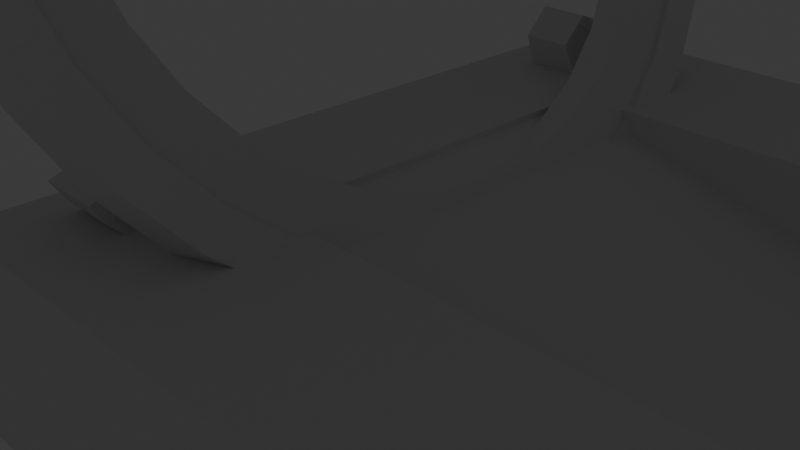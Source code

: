 # Source: StarGate.blend  (saved by Blender 4.2.66; exported with 4.5.12 LTS)
import bpy
from mathutils import Matrix  # noqa: F401  (used for matrix-valued properties, if any)

bpy.ops.wm.read_factory_settings(use_empty=True)
scene = bpy.context.scene
scene.name = 'Scene'

# ---- collections
col_collection = bpy.data.collections.new('Collection'); scene.collection.children.link(col_collection)
col_non_object = bpy.data.collections.new('non_object'); scene.collection.children.link(col_non_object)

# ---- world
world_world = bpy.data.worlds.new('World'); scene.world = world_world
world_world.use_nodes = True; world_world.node_tree.nodes.clear()
_N = world_world.node_tree.nodes; _L = world_world.node_tree.links
n0 = _N.new('ShaderNodeOutputWorld'); n0.name = 'World Output'; n0.location = (300, 300)
n1 = _N.new('ShaderNodeBackground'); n1.name = 'Background'; n1.location = (10, 300)
n1.inputs[0].default_value = (0.05088, 0.05088, 0.05088, 1.0)
_L.new(n1.outputs[0], n0.inputs[0])
n0.is_active_output = True
world_world.color = (0.05088, 0.05088, 0.05088)
world_world.sun_shadow_jitter_overblur = 0.0

# ---- cameras
cam_camera = bpy.data.cameras.new('Camera')
cam_camera.clip_end = 100.0
cam_camera.ortho_scale = 7.314

# ---- lights
light_light = bpy.data.lights.new('Light', 'POINT')
light_light.energy = 1000.0
light_light.shadow_soft_size = 0.1

# ---- meshes
me_circle = bpy.data.meshes.new('Circle')
me_circle.from_pydata([(0.0, 1.0, 0.0), (-0.1951, 0.9808, 0.0), (-0.3827, 0.9239, 0.0), (-0.5556, 0.8315, 0.0), (-0.7071, 0.7071, 0.0), (-0.8315, 0.5556, 0.0), (-0.9239, 0.3827, 0.0), (-0.9808, 0.1951, 0.0), (-1.0, 0.0, 0.0), (-0.9808, -0.1951, 0.0), (-0.9239, -0.3827, 0.0), (-0.8315, -0.5556, 0.0), (-0.7071, -0.7071, 0.0), (-0.5556, -0.8315, 0.0), (-0.3827, -0.9239, 0.0), (-0.1951, -0.9808, 0.0), (0.0, -1.0, 0.0), (0.1951, -0.9808, 0.0), (0.3827, -0.9239, 0.0), (0.5556, -0.8315, 0.0), (0.7071, -0.7071, 0.0), (0.8315, -0.5556, 0.0), (0.9239, -0.3827, 0.0), (0.9808, -0.1951, 0.0), (1.0, 0.0, 0.0), (0.9808, 0.1951, 0.0), (0.9239, 0.3827, 0.0), (0.8315, 0.5556, 0.0), (0.7071, 0.7071, 0.0), (0.5556, 0.8315, 0.0), (0.3827, 0.9239, 0.0), (0.1951, 0.9808, 0.0), (-0.1675, 0.8422, 0.0), (0.0, 0.8587, 0.0), (-0.3286, 0.7934, 0.0), (-0.4771, 0.714, 0.0), (-0.6072, 0.6072, 0.0), (-0.714, 0.4771, 0.0), (-0.7934, 0.3286, 0.0), (-0.8422, 0.1675, 0.0), (-0.8587, 0.0, 0.0), (-0.8422, -0.1675, 0.0), (-0.7934, -0.3286, 0.0), (-0.714, -0.4771, 0.0), (-0.6072, -0.6072, 0.0), (-0.4771, -0.714, 0.0), (-0.3286, -0.7934, 0.0), (-0.1675, -0.8422, 0.0), (0.0, -0.8587, 0.0), (0.1675, -0.8422, 0.0), (0.3286, -0.7934, 0.0), (0.4771, -0.714, 0.0), (0.6072, -0.6072, 0.0), (0.714, -0.4771, 0.0), (0.7934, -0.3286, 0.0), (0.8422, -0.1675, 0.0), (0.8587, 0.0, 0.0), (0.8422, 0.1675, 0.0), (0.7934, 0.3286, 0.0), (0.714, 0.4771, 0.0), (0.6072, 0.6072, 0.0), (0.4771, 0.714, 0.0), (0.3286, 0.7934, 0.0), (0.1675, 0.8422, 0.0), (-0.1675, 0.8422, -0.1093), (0.0, 0.8587, -0.1093), (-0.3286, 0.7934, -0.1093), (-0.4771, 0.714, -0.1093), (-0.6072, 0.6072, -0.1093), (-0.714, 0.4771, -0.1093), (-0.7934, 0.3286, -0.1093), (-0.8422, 0.1675, -0.1093), (-0.8587, 0.0, -0.1093), (-0.8422, -0.1675, -0.1093), (-0.7934, -0.3286, -0.1093), (-0.714, -0.4771, -0.1093), (-0.6072, -0.6072, -0.1093), (-0.4771, -0.714, -0.1093), (-0.3286, -0.7934, -0.1093), (-0.1675, -0.8422, -0.1093), (0.0, -0.8587, -0.1093), (0.1675, -0.8422, -0.1093), (0.3286, -0.7934, -0.1093), (0.4771, -0.714, -0.1093), (0.6072, -0.6072, -0.1093), (0.714, -0.4771, -0.1093), (0.7934, -0.3286, -0.1093), (0.8422, -0.1675, -0.1093), (0.8587, 0.0, -0.1093), (0.8422, 0.1675, -0.1093), (0.7934, 0.3286, -0.1093), (0.714, 0.4771, -0.1093), (0.6072, 0.6072, -0.1093), (0.4771, 0.714, -0.1093), (0.3286, 0.7934, -0.1093), (0.1675, 0.8422, -0.1093), (-0.1951, 0.9808, -0.1093), (0.0, 1.0, -0.1093), (-0.3827, 0.9239, -0.1093), (-0.5556, 0.8315, -0.1093), (-0.7071, 0.7071, -0.1093), (-0.8315, 0.5556, -0.1093), (-0.9239, 0.3827, -0.1093), (-0.9808, 0.1951, -0.1093), (-1.0, 0.0, -0.1093), (-0.9808, -0.1951, -0.1093), (-0.9239, -0.3827, -0.1093), (-0.8315, -0.5556, -0.1093), (-0.7071, -0.7071, -0.1093), (-0.5556, -0.8315, -0.1093), (-0.3827, -0.9239, -0.1093), (-0.1951, -0.9808, -0.1093), (0.0, -1.0, -0.1093), (0.1951, -0.9808, -0.1093), (0.3827, -0.9239, -0.1093), (0.5556, -0.8315, -0.1093), (0.7071, -0.7071, -0.1093), (0.8315, -0.5556, -0.1093), (0.9239, -0.3827, -0.1093), (0.9808, -0.1951, -0.1093), (1.0, 0.0, -0.1093), (0.9808, 0.1951, -0.1093), (0.9239, 0.3827, -0.1093), (0.8315, 0.5556, -0.1093), (0.7071, 0.7071, -0.1093), (0.5556, 0.8315, -0.1093), (0.3827, 0.9239, -0.1093), (0.1951, 0.9808, -0.1093), (-0.2159, 1.085, 0.0), (0.0, 1.107, 0.0), (-0.4235, 1.022, 0.0), (-0.6148, 0.9201, 0.0), (-0.7825, 0.7825, 0.0), (-0.9201, 0.6148, 0.0), (-1.022, 0.4235, 0.0), (-1.085, 0.2159, 0.0), (-1.107, 0.0, 0.0), (-1.085, -0.2159, 0.0), (-1.022, -0.4235, 0.0), (-0.9201, -0.6148, 0.0), (-0.7825, -0.7825, 0.0), (-0.6148, -0.9201, 0.0), (-0.4235, -1.022, 0.0), (-0.2159, -1.085, 0.0), (0.0, -1.107, 0.0), (0.2159, -1.085, 0.0), (0.4235, -1.022, 0.0), (0.6148, -0.9201, 0.0), (0.7825, -0.7825, 0.0), (0.9201, -0.6148, 0.0), (1.022, -0.4235, 0.0), (1.085, -0.2159, 0.0), (1.107, 0.0, 0.0), (1.085, 0.2159, 0.0), (1.022, 0.4235, 0.0), (0.9201, 0.6148, 0.0), (0.7825, 0.7825, 0.0), (0.6148, 0.9201, 0.0), (0.4235, 1.022, 0.0), (0.2159, 1.085, 0.0), (-0.2159, 1.085, -0.1093), (0.0, 1.107, -0.1093), (-0.4235, 1.022, -0.1093), (-0.6148, 0.9201, -0.1093), (-0.7825, 0.7825, -0.1093), (-0.9201, 0.6148, -0.1093), (-1.022, 0.4235, -0.1093), (-1.085, 0.2159, -0.1093), (-1.107, 0.0, -0.1093), (-1.085, -0.2159, -0.1093), (-1.022, -0.4235, -0.1093), (-0.9201, -0.6148, -0.1093), (-0.7825, -0.7825, -0.1093), (-0.6148, -0.9201, -0.1093), (-0.4235, -1.022, -0.1093), (-0.2159, -1.085, -0.1093), (0.0, -1.107, -0.1093), (0.2159, -1.085, -0.1093), (0.4235, -1.022, -0.1093), (0.6148, -0.9201, -0.1093), (0.7825, -0.7825, -0.1093), (0.9201, -0.6148, -0.1093), (1.022, -0.4235, -0.1093), (1.085, -0.2159, -0.1093), (1.107, 0.0, -0.1093), (1.085, 0.2159, -0.1093), (1.022, 0.4235, -0.1093), (0.9201, 0.6148, -0.1093), (0.7825, 0.7825, -0.1093), (0.6148, 0.9201, -0.1093), (0.4235, 1.022, -0.1093), (0.2159, 1.085, -0.1093), (-0.1951, 0.9808, 0.01445), (0.0, 1.0, 0.01445), (-0.3827, 0.9239, 0.01445), (-0.5556, 0.8315, 0.01445), (-0.7071, 0.7071, 0.01445), (-0.8315, 0.5556, 0.01445), (-0.9239, 0.3827, 0.01445), (-0.9808, 0.1951, 0.01445), (-1.0, 0.0, 0.01445), (-0.9808, -0.1951, 0.01445), (-0.9239, -0.3827, 0.01445), (-0.8315, -0.5556, 0.01445), (-0.7071, -0.7071, 0.01445), (-0.5556, -0.8315, 0.01445), (-0.3827, -0.9239, 0.01445), (-0.1951, -0.9808, 0.01445), (0.0, -1.0, 0.01445), (0.1951, -0.9808, 0.01445), (0.3827, -0.9239, 0.01445), (0.5556, -0.8315, 0.01445), (0.7071, -0.7071, 0.01445), (0.8315, -0.5556, 0.01445), (0.9239, -0.3827, 0.01445), (0.9808, -0.1951, 0.01445), (1.0, 0.0, 0.01445), (0.9808, 0.1951, 0.01445), (0.9239, 0.3827, 0.01445), (0.8315, 0.5556, 0.01445), (0.7071, 0.7071, 0.01445), (0.5556, 0.8315, 0.01445), (0.3827, 0.9239, 0.01445), (0.1951, 0.9808, 0.01445), (0.9201, -0.6148, 0.01445), (0.7825, -0.7825, 0.01445), (0.6148, -0.9201, 0.01445), (0.4235, -1.022, 0.01445), (0.2159, -1.085, 0.01445), (0.0, -1.107, 0.01445), (-0.2159, -1.085, 0.01445), (-0.4235, -1.022, 0.01445), (-0.6148, -0.9201, 0.01445), (-0.7825, -0.7825, 0.01445), (-0.9201, -0.6148, 0.01445), (-1.085, -0.2159, 0.01445), (-1.022, -0.4235, 0.01445), (-0.2159, 1.085, 0.01445), (0.0, 1.107, 0.01445), (-0.4235, 1.022, 0.01445), (-0.6148, 0.9201, 0.01445), (-0.7825, 0.7825, 0.01445), (-0.9201, 0.6148, 0.01445), (-1.022, 0.4235, 0.01445), (-1.085, 0.2159, 0.01445), (-1.107, 0.0, 0.01445), (1.022, -0.4235, 0.01445), (1.085, -0.2159, 0.01445), (1.107, 0.0, 0.01445), (1.085, 0.2159, 0.01445), (1.022, 0.4235, 0.01445), (0.9201, 0.6148, 0.01445), (0.7825, 0.7825, 0.01445), (0.6148, 0.9201, 0.01445), (0.4235, 1.022, 0.01445), (0.2159, 1.085, 0.01445)], [], [(64, 96, 97, 65), (32, 33, 0, 1), (34, 32, 1, 2), (35, 34, 2, 3), (36, 35, 3, 4), (37, 36, 4, 5), (38, 37, 5, 6), (39, 38, 6, 7), (40, 39, 7, 8), (41, 40, 8, 9), (42, 41, 9, 10), (43, 42, 10, 11), (44, 43, 11, 12), (45, 44, 12, 13), (46, 45, 13, 14), (47, 46, 14, 15), (48, 47, 15, 16), (49, 48, 16, 17), (50, 49, 17, 18), (51, 50, 18, 19), (52, 51, 19, 20), (53, 52, 20, 21), (54, 53, 21, 22), (55, 54, 22, 23), (56, 55, 23, 24), (57, 56, 24, 25), (58, 57, 25, 26), (59, 58, 26, 27), (60, 59, 27, 28), (61, 60, 28, 29), (62, 61, 29, 30), (63, 62, 30, 31), (33, 63, 31, 0), (66, 98, 96, 64), (67, 99, 98, 66), (68, 100, 99, 67), (69, 101, 100, 68), (70, 102, 101, 69), (71, 103, 102, 70), (72, 104, 103, 71), (73, 105, 104, 72), (74, 106, 105, 73), (75, 107, 106, 74), (76, 108, 107, 75), (77, 109, 108, 76), (78, 110, 109, 77), (79, 111, 110, 78), (80, 112, 111, 79), (81, 113, 112, 80), (82, 114, 113, 81), (83, 115, 114, 82), (84, 116, 115, 83), (85, 117, 116, 84), (86, 118, 117, 85), (87, 119, 118, 86), (88, 120, 119, 87), (89, 121, 120, 88), (90, 122, 121, 89), (91, 123, 122, 90), (92, 124, 123, 91), (93, 125, 124, 92), (94, 126, 125, 93), (95, 127, 126, 94), (65, 97, 127, 95), (101, 165, 164, 100), (54, 86, 85, 53), (127, 191, 190, 126), (55, 87, 86, 54), (21, 213, 214, 22), (56, 88, 87, 55), (100, 164, 163, 99), (57, 89, 88, 56), (126, 190, 189, 125), (58, 90, 89, 57), (135, 244, 243, 134), (59, 91, 90, 58), (32, 64, 65, 33), (99, 163, 162, 98), (60, 92, 91, 59), (34, 66, 64, 32), (125, 189, 188, 124), (61, 93, 92, 60), (35, 67, 66, 34), (20, 212, 213, 21), (62, 94, 93, 61), (36, 68, 67, 35), (98, 162, 160, 96), (63, 95, 94, 62), (37, 69, 68, 36), (124, 188, 187, 123), (33, 65, 95, 63), (38, 70, 69, 37), (134, 243, 242, 133), (96, 160, 161, 97), (39, 71, 70, 38), (123, 187, 186, 122), (129, 238, 255, 159), (40, 72, 71, 39), (122, 186, 185, 121), (19, 211, 212, 20), (41, 73, 72, 40), (121, 185, 184, 120), (133, 242, 241, 132), (42, 74, 73, 41), (120, 184, 183, 119), (159, 255, 254, 158), (43, 75, 74, 42), (119, 183, 182, 118), (18, 210, 211, 19), (44, 76, 75, 43), (118, 182, 181, 117), (45, 77, 76, 44), (132, 241, 240, 131), (46, 78, 77, 45), (117, 181, 180, 116), (47, 79, 78, 46), (158, 254, 253, 157), (48, 80, 79, 47), (116, 180, 179, 115), (49, 81, 80, 48), (17, 209, 210, 18), (50, 82, 81, 49), (115, 179, 178, 114), (51, 83, 82, 50), (131, 240, 239, 130), (52, 84, 83, 51), (114, 178, 177, 113), (53, 85, 84, 52), (143, 175, 176, 144), (144, 176, 177, 145), (145, 177, 178, 146), (146, 178, 179, 147), (147, 179, 180, 148), (148, 180, 181, 149), (149, 181, 182, 150), (150, 182, 183, 151), (151, 183, 184, 152), (152, 184, 185, 153), (153, 185, 186, 154), (154, 186, 187, 155), (129, 161, 160, 128), (155, 187, 188, 156), (128, 160, 162, 130), (156, 188, 189, 157), (130, 162, 163, 131), (157, 189, 190, 158), (131, 163, 164, 132), (158, 190, 191, 159), (132, 164, 165, 133), (159, 191, 161, 129), (133, 165, 166, 134), (134, 166, 167, 135), (135, 167, 168, 136), (136, 168, 169, 137), (137, 169, 170, 138), (138, 170, 171, 139), (139, 171, 172, 140), (140, 172, 173, 141), (141, 173, 174, 142), (142, 174, 175, 143), (157, 253, 252, 156), (97, 161, 191, 127), (102, 166, 165, 101), (16, 208, 209, 17), (103, 167, 166, 102), (130, 239, 237, 128), (104, 168, 167, 103), (156, 252, 251, 155), (105, 169, 168, 104), (15, 207, 208, 16), (128, 237, 238, 129), (106, 170, 169, 105), (155, 251, 250, 154), (14, 206, 207, 15), (107, 171, 170, 106), (154, 250, 249, 153), (13, 205, 206, 14), (108, 172, 171, 107), (153, 249, 248, 152), (12, 204, 205, 13), (109, 173, 172, 108), (152, 248, 247, 151), (11, 203, 204, 12), (110, 174, 173, 109), (151, 247, 246, 150), (10, 202, 203, 11), (111, 175, 174, 110), (150, 246, 224, 149), (112, 176, 175, 111), (9, 201, 202, 10), (113, 177, 176, 112), (149, 224, 225, 148), (213, 224, 246, 214), (212, 225, 224, 213), (211, 226, 225, 212), (210, 227, 226, 211), (209, 228, 227, 210), (208, 229, 228, 209), (207, 230, 229, 208), (206, 231, 230, 207), (205, 232, 231, 206), (204, 233, 232, 205), (203, 234, 233, 204), (202, 236, 234, 203), (201, 235, 236, 202), (214, 246, 247, 215), (215, 247, 248, 216), (216, 248, 249, 217), (217, 249, 250, 218), (218, 250, 251, 219), (193, 238, 237, 192), (219, 251, 252, 220), (192, 237, 239, 194), (220, 252, 253, 221), (194, 239, 240, 195), (221, 253, 254, 222), (195, 240, 241, 196), (222, 254, 255, 223), (196, 241, 242, 197), (223, 255, 238, 193), (197, 242, 243, 198), (198, 243, 244, 199), (199, 244, 245, 200), (200, 245, 235, 201), (136, 245, 244, 135), (22, 214, 215, 23), (137, 235, 245, 136), (23, 215, 216, 24), (138, 236, 235, 137), (24, 216, 217, 25), (139, 234, 236, 138), (25, 217, 218, 26), (140, 233, 234, 139), (26, 218, 219, 27), (0, 193, 192, 1), (141, 232, 233, 140), (27, 219, 220, 28), (1, 192, 194, 2), (142, 231, 232, 141), (28, 220, 221, 29), (2, 194, 195, 3), (143, 230, 231, 142), (29, 221, 222, 30), (3, 195, 196, 4), (144, 229, 230, 143), (30, 222, 223, 31), (4, 196, 197, 5), (145, 228, 229, 144), (31, 223, 193, 0), (5, 197, 198, 6), (146, 227, 228, 145), (6, 198, 199, 7), (147, 226, 227, 146), (7, 199, 200, 8), (148, 225, 226, 147), (8, 200, 201, 9)])
_uv = me_circle.uv_layers.new(name='UVMap')
_uv.uv.foreach_set('vector', [0.0, 0.0, 0.0, 0.0, 0.0, 0.0, 0.0, 0.0, 0.0, 0.0, 0.0, 0.0, 0.0, 0.0, 0.0, 0.0, 0.0, 0.0, 0.0, 0.0, 0.0, 0.0, 0.0, 0.0, 0.0, 0.0, 0.0, 0.0, 0.0, 0.0, 0.0, 0.0, 0.0, 0.0, 0.0, 0.0, 0.0, 0.0, 0.0, 0.0, 0.0, 0.0, 0.0, 0.0, 0.0, 0.0, 0.0, 0.0, 0.0, 0.0, 0.0, 0.0, 0.0, 0.0, 0.0, 0.0, 0.0, 0.0, 0.0, 0.0, 0.0, 0.0, 0.0, 0.0, 0.0, 0.0, 0.0, 0.0, 0.0, 0.0, 0.0, 0.0, 0.0, 0.0, 0.0, 0.0, 0.0, 0.0, 0.0, 0.0, 0.0, 0.0, 0.0, 0.0, 0.0, 0.0, 0.0, 0.0, 0.0, 0.0, 0.0, 0.0, 0.0, 0.0, 0.0, 0.0, 0.0, 0.0, 0.0, 0.0, 0.0, 0.0, 0.0, 0.0, 0.0, 0.0, 0.0, 0.0, 0.0, 0.0, 0.0, 0.0, 0.0, 0.0, 0.0, 0.0, 0.0, 0.0, 0.0, 0.0, 0.0, 0.0, 0.0, 0.0, 0.0, 0.0, 0.0, 0.0, 0.0, 0.0, 0.0, 0.0, 0.0, 0.0, 0.0, 0.0, 0.0, 0.0, 0.0, 0.0, 0.0, 0.0, 0.0, 0.0, 0.0, 0.0, 0.0, 0.0, 0.0, 0.0, 0.0, 0.0, 0.0, 0.0, 0.0, 0.0, 0.0, 0.0, 0.0, 0.0, 0.0, 0.0, 0.0, 0.0, 0.0, 0.0, 0.0, 0.0, 0.0, 0.0, 0.0, 0.0, 0.0, 0.0, 0.0, 0.0, 0.0, 0.0, 0.0, 0.0, 0.0, 0.0, 0.0, 0.0, 0.0, 0.0, 0.0, 0.0, 0.0, 0.0, 0.0, 0.0, 0.0, 0.0, 0.0, 0.0, 0.0, 0.0, 0.0, 0.0, 0.0, 0.0, 0.0, 0.0, 0.0, 0.0, 0.0, 0.0, 0.0, 0.0, 0.0, 0.0, 0.0, 0.0, 0.0, 0.0, 0.0, 0.0, 0.0, 0.0, 0.0, 0.0, 0.0, 0.0, 0.0, 0.0, 0.0, 0.0, 0.0, 0.0, 0.0, 0.0, 0.0, 0.0, 0.0, 0.0, 0.0, 0.0, 0.0, 0.0, 0.0, 0.0, 0.0, 0.0, 0.0, 0.0, 0.0, 0.0, 0.0, 0.0, 0.0, 0.0, 0.0, 0.0, 0.0, 0.0, 0.0, 0.0, 0.0, 0.0, 0.0, 0.0, 0.0, 0.0, 0.0, 0.0, 0.0, 0.0, 0.0, 0.0, 0.0, 0.0, 0.0, 0.0, 0.0, 0.0, 0.0, 0.0, 0.0, 0.0, 0.0, 0.0, 0.0, 0.0, 0.0, 0.0, 0.0, 0.0, 0.0, 0.0, 0.0, 0.0, 0.0, 0.0, 0.0, 0.0, 0.0, 0.0, 0.0, 0.0, 0.0, 0.0, 0.0, 0.0, 0.0, 0.0, 0.0, 0.0, 0.0, 0.0, 0.0, 0.0, 0.0, 0.0, 0.0, 0.0, 0.0, 0.0, 0.0, 0.0, 0.0, 0.0, 0.0, 0.0, 0.0, 0.0, 0.0, 0.0, 0.0, 0.0, 0.0, 0.0, 0.0, 0.0, 0.0, 0.0, 0.0, 0.0, 0.0, 0.0, 0.0, 0.0, 0.0, 0.0, 0.0, 0.0, 0.0, 0.0, 0.0, 0.0, 0.0, 0.0, 0.0, 0.0, 0.0, 0.0, 0.0, 0.0, 0.0, 0.0, 0.0, 0.0, 0.0, 0.0, 0.0, 0.0, 0.0, 0.0, 0.0, 0.0, 0.0, 0.0, 0.0, 0.0, 0.0, 0.0, 0.0, 0.0, 0.0, 0.0, 0.0, 0.0, 0.0, 0.0, 0.0, 0.0, 0.0, 0.0, 0.0, 0.0, 0.0, 0.0, 0.0, 0.0, 0.0, 0.0, 0.0, 0.0, 0.0, 0.0, 0.0, 0.0, 0.0, 0.0, 0.0, 0.0, 0.0, 0.0, 0.0, 0.0, 0.0, 0.0, 0.0, 0.0, 0.0, 0.0, 0.0, 0.0, 0.0, 0.0, 0.0, 0.0, 0.0, 0.0, 0.0, 0.0, 0.0, 0.0, 0.0, 0.0, 0.0, 0.0, 0.0, 0.0, 0.0, 0.0, 0.0, 0.0, 0.0, 0.0, 0.0, 0.0, 0.0, 0.0, 0.0, 0.0, 0.0, 0.0, 0.0, 0.0, 0.0, 0.0, 0.0, 0.0, 0.0, 0.0, 0.0, 0.0, 0.0, 0.0, 0.0, 0.0, 0.0, 0.0, 0.0, 0.0, 0.0, 0.0, 0.0, 0.0, 0.0, 0.0, 0.0, 0.0, 0.0, 0.0, 0.0, 0.0, 0.0, 0.0, 0.0, 0.0, 0.0, 0.0, 0.0, 0.0, 0.0, 0.0, 0.0, 0.0, 0.0, 0.0, 0.0, 0.0, 0.0, 0.0, 0.0, 0.0, 0.0, 0.0, 0.0, 0.0, 0.0, 0.0, 0.0, 0.0, 0.0, 0.0, 0.0, 0.0, 0.0, 0.0, 0.0, 0.0, 0.0, 0.0, 0.0, 0.0, 0.0, 0.0, 0.0, 0.0, 0.0, 0.0, 0.0, 0.0, 0.0, 0.0, 0.0, 0.0, 0.0, 0.0, 0.0, 0.0, 0.0, 0.0, 0.0, 0.0, 0.0, 0.0, 0.0, 0.0, 0.0, 0.0, 0.0, 0.0, 0.0, 0.0, 0.0, 0.0, 0.0, 0.0, 0.0, 0.0, 0.0, 0.0, 0.0, 0.0, 0.0, 0.0, 0.0, 0.0, 0.0, 0.0, 0.0, 0.0, 0.0, 0.0, 0.0, 0.0, 0.0, 0.0, 0.0, 0.0, 0.0, 0.0, 0.0, 0.0, 0.0, 0.0, 0.0, 0.0, 0.0, 0.0, 0.0, 0.0, 0.0, 0.0, 0.0, 0.0, 0.0, 0.0, 0.0, 0.0, 0.0, 0.0, 0.0, 0.0, 0.0, 0.0, 0.0, 0.0, 0.0, 0.0, 0.0, 0.0, 0.0, 0.0, 0.0, 0.0, 0.0, 0.0, 0.0, 0.0, 0.0, 0.0, 0.0, 0.0, 0.0, 0.0, 0.0, 0.0, 0.0, 0.0, 0.0, 0.0, 0.0, 0.0, 0.0, 0.0, 0.0, 0.0, 0.0, 0.0, 0.0, 0.0, 0.0, 0.0, 0.0, 0.0, 0.0, 0.0, 0.0, 0.0, 0.0, 0.0, 0.0, 0.0, 0.0, 0.0, 0.0, 0.0, 0.0, 0.0, 0.0, 0.0, 0.0, 0.0, 0.0, 0.0, 0.0, 0.0, 0.0, 0.0, 0.0, 0.0, 0.0, 0.0, 0.0, 0.0, 0.0, 0.0, 0.0, 0.0, 0.0, 0.0, 0.0, 0.0, 0.0, 0.0, 0.0, 0.0, 0.0, 0.0, 0.0, 0.0, 0.0, 0.0, 0.0, 0.0, 0.0, 0.0, 0.0, 0.0, 0.0, 0.0, 0.0, 0.0, 0.0, 0.0, 0.0, 0.0, 0.0, 0.0, 0.0, 0.0, 0.0, 0.0, 0.0, 0.0, 0.0, 0.0, 0.0, 0.0, 0.0, 0.0, 0.0, 0.0, 0.0, 0.0, 0.0, 0.0, 0.0, 0.0, 0.0, 0.0, 0.0, 0.0, 0.0, 0.0, 0.0, 0.0, 0.0, 0.0, 0.0, 0.0, 0.0, 0.0, 0.0, 0.0, 0.0, 0.0, 0.0, 0.0, 0.0, 0.0, 0.0, 0.0, 0.0, 0.0, 0.0, 0.0, 0.0, 0.0, 0.0, 0.0, 0.0, 0.0, 0.0, 0.0, 0.0, 0.0, 0.0, 0.0, 0.0, 0.0, 0.0, 0.0, 0.0, 0.0, 0.0, 0.0, 0.0, 0.0, 0.0, 0.0, 0.0, 0.0, 0.0, 0.0, 0.0, 0.0, 0.0, 0.0, 0.0, 0.0, 0.0, 0.0, 0.0, 0.0, 0.0, 0.0, 0.0, 0.0, 0.0, 0.0, 0.0, 0.0, 0.0, 0.0, 0.0, 0.0, 0.0, 0.0, 0.0, 0.0, 0.0, 0.0, 0.0, 0.0, 0.0, 0.0, 0.0, 0.0, 0.0, 0.0, 0.0, 0.0, 0.0, 0.0, 0.0, 0.0, 0.0, 0.0, 0.0, 0.0, 0.0, 0.0, 0.0, 0.0, 0.0, 0.0, 0.0, 0.0, 0.0, 0.0, 0.0, 0.0, 0.0, 0.0, 0.0, 0.0, 0.0, 0.0, 0.0, 0.0, 0.0, 0.0, 0.0, 0.0, 0.0, 0.0, 0.0, 0.0, 0.0, 0.0, 0.0, 0.0, 0.0, 0.0, 0.0, 0.0, 0.0, 0.0, 0.0, 0.0, 0.0, 0.0, 0.0, 0.0, 0.0, 0.0, 0.0, 0.0, 0.0, 0.0, 0.0, 0.0, 0.0, 0.0, 0.0, 0.0, 0.0, 0.0, 0.0, 0.0, 0.0, 0.0, 0.0, 0.0, 0.0, 0.0, 0.0, 0.0, 0.0, 0.0, 0.0, 0.0, 0.0, 0.0, 0.0, 0.0, 0.0, 0.0, 0.0, 0.0, 0.0, 0.0, 0.0, 0.0, 0.0, 0.0, 0.0, 0.0, 0.0, 0.0, 0.0, 0.0, 0.0, 0.0, 0.0, 0.0, 0.0, 0.0, 0.0, 0.0, 0.0, 0.0, 0.0, 0.0, 0.0, 0.0, 0.0, 0.0, 0.0, 0.0, 0.0, 0.0, 0.0, 0.0, 0.0, 0.0, 0.0, 0.0, 0.0, 0.0, 0.0, 0.0, 0.0, 0.0, 0.0, 0.0, 0.0, 0.0, 0.0, 0.0, 0.0, 0.0, 0.0, 0.0, 0.0, 0.0, 0.0, 0.0, 0.0, 0.0, 0.0, 0.0, 0.0, 0.0, 0.0, 0.0, 0.0, 0.0, 0.0, 0.0, 0.0, 0.0, 0.0, 0.0, 0.0, 0.0, 0.0, 0.0, 0.0, 0.0, 0.0, 0.0, 0.0, 0.0, 0.0, 0.0, 0.0, 0.0, 0.0, 0.0, 0.0, 0.0, 0.0, 0.0, 0.0, 0.0, 0.0, 0.0, 0.0, 0.0, 0.0, 0.0, 0.0, 0.0, 0.0, 0.0, 0.0, 0.0, 0.0, 0.0, 0.0, 0.0, 0.0, 0.0, 0.0, 0.0, 0.0, 0.0, 0.0, 0.0, 0.0, 0.0, 0.0, 0.0, 0.0, 0.0, 0.0, 0.0, 0.0, 0.0, 0.0, 0.0, 0.0, 0.0, 0.0, 0.0, 0.0, 0.0, 0.0, 0.0, 0.0, 0.0, 0.0, 0.0, 0.0, 0.0, 0.0, 0.0, 0.0, 0.0, 0.0, 0.0, 0.0, 0.0, 0.0, 0.0, 0.0, 0.0, 0.0, 0.0, 0.0, 0.0, 0.0, 0.0, 0.0, 0.0, 0.0, 0.0, 0.0, 0.0, 0.0, 0.0, 0.0, 0.0, 0.0, 0.0, 0.0, 0.0, 0.0, 0.0, 0.0, 0.0, 0.0, 0.0, 0.0, 0.0, 0.0, 0.0, 0.0, 0.0, 0.0, 0.0, 0.0, 0.0, 0.0, 0.0, 0.0, 0.0, 0.0, 0.0, 0.0, 0.0, 0.0, 0.0, 0.0, 0.0, 0.0, 0.0, 0.0, 0.0, 0.0, 0.0, 0.0, 0.0, 0.0, 0.0, 0.0, 0.0, 0.0, 0.0, 0.0, 0.0, 0.0, 0.0, 0.0, 0.0, 0.0, 0.0, 0.0, 0.0, 0.0, 0.0, 0.0, 0.0, 0.0, 0.0, 0.0, 0.0, 0.0, 0.0, 0.0, 0.0, 0.0, 0.0, 0.0, 0.0, 0.0, 0.0, 0.0, 0.0, 0.0, 0.0, 0.0, 0.0, 0.0, 0.0, 0.0, 0.0, 0.0, 0.0, 0.0, 0.0, 0.0, 0.0, 0.0, 0.0, 0.0, 0.0, 0.0, 0.0, 0.0, 0.0, 0.0, 0.0, 0.0, 0.0, 0.0, 0.0, 0.0, 0.0, 0.0, 0.0, 0.0, 0.0, 0.0, 0.0, 0.0, 0.0, 0.0, 0.0, 0.0, 0.0, 0.0, 0.0, 0.0, 0.0, 0.0, 0.0, 0.0, 0.0, 0.0, 0.0, 0.0, 0.0, 0.0, 0.0, 0.0, 0.0, 0.0, 0.0, 0.0, 0.0, 0.0, 0.0, 0.0, 0.0, 0.0, 0.0, 0.0, 0.0, 0.0, 0.0, 0.0, 0.0, 0.0, 0.0, 0.0, 0.0, 0.0, 0.0, 0.0, 0.0, 0.0, 0.0, 0.0, 0.0, 0.0, 0.0, 0.0, 0.0, 0.0, 0.0, 0.0, 0.0, 0.0, 0.0, 0.0, 0.0, 0.0, 0.0, 0.0, 0.0, 0.0, 0.0, 0.0, 0.0, 0.0, 0.0, 0.0, 0.0, 0.0, 0.0, 0.0, 0.0, 0.0, 0.0, 0.0, 0.0, 0.0, 0.0, 0.0, 0.0, 0.0, 0.0, 0.0, 0.0, 0.0, 0.0, 0.0, 0.0, 0.0, 0.0, 0.0, 0.0, 0.0, 0.0, 0.0, 0.0, 0.0, 0.0, 0.0, 0.0, 0.0, 0.0, 0.0, 0.0, 0.0, 0.0, 0.0, 0.0, 0.0, 0.0, 0.0, 0.0, 0.0, 0.0, 0.0, 0.0, 0.0, 0.0, 0.0, 0.0, 0.0, 0.0, 0.0, 0.0, 0.0, 0.0, 0.0, 0.0, 0.0, 0.0, 0.0, 0.0, 0.0, 0.0, 0.0, 0.0, 0.0, 0.0, 0.0, 0.0, 0.0, 0.0, 0.0, 0.0, 0.0, 0.0, 0.0, 0.0, 0.0, 0.0, 0.0, 0.0, 0.0, 0.0, 0.0, 0.0, 0.0, 0.0, 0.0, 0.0, 0.0, 0.0, 0.0, 0.0, 0.0, 0.0, 0.0, 0.0, 0.0, 0.0, 0.0, 0.0, 0.0, 0.0, 0.0, 0.0, 0.0, 0.0, 0.0, 0.0, 0.0, 0.0, 0.0, 0.0, 0.0, 0.0, 0.0, 0.0, 0.0, 0.0, 0.0, 0.0, 0.0, 0.0, 0.0, 0.0, 0.0, 0.0, 0.0, 0.0, 0.0, 0.0, 0.0, 0.0, 0.0, 0.0, 0.0, 0.0, 0.0, 0.0, 0.0, 0.0, 0.0, 0.0, 0.0, 0.0, 0.0, 0.0, 0.0, 0.0, 0.0, 0.0, 0.0, 0.0, 0.0, 0.0, 0.0, 0.0, 0.0, 0.0, 0.0, 0.0, 0.0, 0.0, 0.0, 0.0, 0.0, 0.0, 0.0, 0.0, 0.0, 0.0, 0.0, 0.0, 0.0, 0.0, 0.0, 0.0, 0.0, 0.0, 0.0, 0.0, 0.0, 0.0, 0.0, 0.0, 0.0, 0.0, 0.0, 0.0, 0.0, 0.0, 0.0, 0.0, 0.0, 0.0, 0.0, 0.0, 0.0, 0.0, 0.0, 0.0, 0.0, 0.0, 0.0, 0.0, 0.0, 0.0, 0.0, 0.0, 0.0, 0.0, 0.0, 0.0, 0.0, 0.0, 0.0, 0.0, 0.0, 0.0, 0.0, 0.0, 0.0, 0.0, 0.0, 0.0, 0.0, 0.0, 0.0, 0.0, 0.0, 0.0, 0.0, 0.0, 0.0, 0.0, 0.0, 0.0, 0.0, 0.0, 0.0, 0.0, 0.0, 0.0, 0.0, 0.0, 0.0, 0.0, 0.0, 0.0, 0.0, 0.0, 0.0, 0.0, 0.0, 0.0, 0.0, 0.0, 0.0, 0.0, 0.0, 0.0, 0.0, 0.0, 0.0, 0.0, 0.0, 0.0, 0.0, 0.0, 0.0, 0.0, 0.0, 0.0, 0.0, 0.0, 0.0, 0.0, 0.0, 0.0, 0.0, 0.0, 0.0, 0.0, 0.0, 0.0, 0.0, 0.0, 0.0, 0.0, 0.0, 0.0, 0.0, 0.0, 0.0, 0.0, 0.0, 0.0, 0.0, 0.0, 0.0, 0.0, 0.0, 0.0, 0.0, 0.0, 0.0, 0.0, 0.0, 0.0, 0.0, 0.0, 0.0, 0.0, 0.0, 0.0, 0.0, 0.0, 0.0, 0.0, 0.0, 0.0, 0.0, 0.0, 0.0, 0.0, 0.0, 0.0, 0.0, 0.0, 0.0, 0.0, 0.0, 0.0, 0.0, 0.0, 0.0, 0.0, 0.0, 0.0, 0.0, 0.0, 0.0, 0.0, 0.0, 0.0, 0.0, 0.0, 0.0, 0.0, 0.0, 0.0, 0.0, 0.0, 0.0, 0.0, 0.0, 0.0, 0.0, 0.0, 0.0, 0.0, 0.0, 0.0, 0.0, 0.0, 0.0, 0.0, 0.0, 0.0, 0.0, 0.0, 0.0, 0.0, 0.0, 0.0, 0.0, 0.0, 0.0, 0.0, 0.0, 0.0, 0.0, 0.0, 0.0, 0.0, 0.0, 0.0, 0.0, 0.0, 0.0, 0.0, 0.0, 0.0, 0.0, 0.0, 0.0, 0.0, 0.0, 0.0, 0.0, 0.0, 0.0, 0.0, 0.0, 0.0, 0.0, 0.0, 0.0, 0.0, 0.0, 0.0, 0.0, 0.0, 0.0, 0.0, 0.0, 0.0, 0.0, 0.0, 0.0, 0.0, 0.0, 0.0, 0.0, 0.0, 0.0, 0.0, 0.0, 0.0, 0.0, 0.0, 0.0, 0.0, 0.0, 0.0, 0.0, 0.0, 0.0, 0.0, 0.0, 0.0, 0.0, 0.0, 0.0, 0.0, 0.0, 0.0, 0.0, 0.0, 0.0, 0.0, 0.0, 0.0, 0.0, 0.0, 0.0, 0.0, 0.0, 0.0, 0.0, 0.0, 0.0, 0.0, 0.0, 0.0, 0.0, 0.0, 0.0, 0.0, 0.0, 0.0, 0.0, 0.0, 0.0, 0.0, 0.0, 0.0, 0.0, 0.0, 0.0, 0.0, 0.0, 0.0, 0.0, 0.0, 0.0, 0.0, 0.0, 0.0, 0.0, 0.0, 0.0, 0.0, 0.0, 0.0, 0.0, 0.0, 0.0, 0.0, 0.0, 0.0, 0.0, 0.0, 0.0, 0.0, 0.0, 0.0, 0.0, 0.0, 0.0, 0.0, 0.0, 0.0, 0.0, 0.0, 0.0, 0.0, 0.0, 0.0, 0.0, 0.0, 0.0, 0.0, 0.0, 0.0, 0.0, 0.0, 0.0, 0.0, 0.0, 0.0, 0.0, 0.0, 0.0, 0.0, 0.0, 0.0, 0.0, 0.0, 0.0, 0.0, 0.0, 0.0, 0.0, 0.0, 0.0, 0.0, 0.0, 0.0, 0.0, 0.0, 0.0, 0.0, 0.0, 0.0, 0.0, 0.0, 0.0, 0.0, 0.0, 0.0, 0.0, 0.0, 0.0, 0.0, 0.0, 0.0, 0.0, 0.0, 0.0, 0.0, 0.0, 0.0, 0.0, 0.0, 0.0, 0.0, 0.0, 0.0, 0.0, 0.0, 0.0, 0.0, 0.0, 0.0, 0.0, 0.0, 0.0, 0.0, 0.0, 0.0, 0.0, 0.0, 0.0, 0.0, 0.0, 0.0, 0.0, 0.0, 0.0, 0.0, 0.0, 0.0, 0.0, 0.0, 0.0, 0.0, 0.0, 0.0, 0.0, 0.0, 0.0, 0.0, 0.0, 0.0, 0.0, 0.0, 0.0, 0.0, 0.0, 0.0, 0.0, 0.0, 0.0, 0.0, 0.0, 0.0, 0.0, 0.0, 0.0, 0.0, 0.0, 0.0, 0.0, 0.0, 0.0, 0.0, 0.0, 0.0, 0.0, 0.0, 0.0, 0.0, 0.0, 0.0, 0.0, 0.0, 0.0, 0.0, 0.0, 0.0, 0.0, 0.0, 0.0, 0.0, 0.0, 0.0, 0.0, 0.0, 0.0, 0.0, 0.0, 0.0, 0.0, 0.0, 0.0, 0.0, 0.0, 0.0, 0.0, 0.0, 0.0, 0.0, 0.0, 0.0, 0.0, 0.0, 0.0, 0.0, 0.0, 0.0, 0.0, 0.0, 0.0, 0.0, 0.0, 0.0, 0.0, 0.0, 0.0, 0.0, 0.0, 0.0, 0.0, 0.0, 0.0, 0.0, 0.0, 0.0, 0.0, 0.0, 0.0, 0.0, 0.0, 0.0, 0.0, 0.0, 0.0, 0.0, 0.0, 0.0, 0.0, 0.0, 0.0, 0.0, 0.0, 0.0, 0.0, 0.0, 0.0, 0.0, 0.0, 0.0, 0.0, 0.0, 0.0, 0.0, 0.0, 0.0, 0.0, 0.0, 0.0, 0.0, 0.0, 0.0, 0.0, 0.0, 0.0, 0.0, 0.0, 0.0, 0.0, 0.0, 0.0, 0.0, 0.0, 0.0, 0.0, 0.0, 0.0, 0.0, 0.0, 0.0, 0.0, 0.0, 0.0, 0.0, 0.0, 0.0, 0.0, 0.0, 0.0, 0.0, 0.0, 0.0, 0.0, 0.0, 0.0, 0.0, 0.0, 0.0, 0.0, 0.0, 0.0, 0.0, 0.0, 0.0, 0.0, 0.0])
me_circle.update()
me_cube_002 = bpy.data.meshes.new('Cube.002')
me_cube_002.from_pydata([(-1.338, -0.4015, 6.975), (-1.535, -1.0, 8.44), (-1.338, 0.4015, 6.975), (-1.535, 1.0, 8.44), (0.2679, -0.4015, 6.975), (0.4648, -1.0, 8.44), (0.2679, 0.4015, 6.975), (0.4648, 1.0, 8.44), (-1.338, 0.0, 6.975), (-1.535, -0.5, 8.542), (-1.535, 0.0, 8.542), (-1.535, 0.5, 8.542), (0.2679, 0.0, 6.975), (0.4648, 0.5, 8.542), (0.4648, 0.0, 8.542), (0.4648, -0.5, 8.542), (-1.535, 0.251, 8.542), (0.4648, 0.251, 8.542), (-1.338, 0.2016, 6.975), (-1.535, -0.25, 8.542), (0.4648, -0.25, 8.542), (-1.338, -0.2008, 6.975), (0.2679, -0.2008, 6.975), (0.45, 0.2473, 8.424), (0.45, -0.4926, 8.424), (0.45, 0.4926, 8.424), (0.45, -0.4775, 8.424), (0.4499, 0.0, 8.423), (0.2679, 0.2016, 6.975), (0.45, -0.2463, 8.424), (0.45, 0.4776, 8.424), (0.2754, -0.2026, 7.034), (0.2753, 0.2034, 7.034), (0.2753, 0.0, 7.034), (0.2753, 0.2128, 7.034), (0.2754, -0.2121, 7.034), (0.2183, -0.2121, 7.037), (0.3929, -0.4775, 8.427), (0.2183, 0.2128, 7.037), (0.393, 0.4776, 8.427), (0.3929, 1.588e-09, 8.427), (0.393, -0.2463, 8.427), (0.3929, 0.2473, 8.427), (0.2183, -0.2026, 7.037), (0.2183, 0.2034, 7.037), (0.2183, 1.588e-09, 7.037)], [], [(2, 11, 3), (2, 3, 7, 6), (4, 24, 15, 5), (4, 5, 1, 0), (15, 9, 1, 5), (7, 3, 11, 13), (17, 16, 10, 14), (20, 19, 9, 15), (18, 28, 12, 8), (21, 22, 4, 0), (6, 7, 13, 25), (0, 1, 9), (21, 19, 10, 8), (18, 16, 11, 2), (8, 10, 16, 18), (6, 25, 30, 34, 28), (2, 6, 28, 18), (13, 11, 16, 17), (0, 9, 19, 21), (8, 12, 22, 21), (14, 10, 19, 20), (15, 24, 26), (26, 24, 4, 22, 35), (29, 27, 14, 20), (26, 29, 20, 15), (23, 30, 13, 17), (30, 25, 13), (27, 23, 17, 14), (28, 32, 33, 12), (22, 31, 35), (12, 33, 31, 22), (28, 34, 32), (43, 45, 40, 41), (32, 34, 38, 44), (34, 30, 39, 38), (30, 23, 42, 39), (35, 31, 43, 36), (45, 44, 42, 40), (44, 38, 39, 42), (36, 43, 41, 37), (33, 32, 44, 45), (23, 27, 40, 42), (27, 29, 41, 40), (29, 26, 37, 41), (26, 35, 36, 37), (31, 33, 45, 43)])
_uv = me_cube_002.uv_layers.new(name='UVMap')
_uv.uv.foreach_set('vector', [0.375, 0.1875, 0.625, 0.1875, 0.625, 0.25, 0.375, 0.25, 0.625, 0.25, 0.625, 0.5, 0.375, 0.5, 0.375, 0.6875, 0.6061, 0.6875, 0.625, 0.6875, 0.625, 0.75, 0.375, 0.75, 0.625, 0.75, 0.625, 1.0, 0.375, 1.0, 0.625, 0.6875, 0.875, 0.6875, 0.875, 0.75, 0.625, 0.75, 0.625, 0.5, 0.875, 0.5, 0.875, 0.5625, 0.625, 0.5625, 0.625, 0.5936, 0.875, 0.5936, 0.875, 0.625, 0.625, 0.625, 0.625, 0.6562, 0.875, 0.6562, 0.875, 0.6875, 0.625, 0.6875, 0.125, 0.5936, 0.375, 0.5936, 0.375, 0.625, 0.125, 0.625, 0.125, 0.6562, 0.375, 0.6562, 0.375, 0.6875, 0.125, 0.6875, 0.375, 0.5, 0.625, 0.5, 0.625, 0.5625, 0.6062, 0.5578, 0.375, 0.0, 0.625, 0.0, 0.625, 0.0625, 0.375, 0.09375, 0.625, 0.09375, 0.625, 0.125, 0.375, 0.125, 0.375, 0.1564, 0.625, 0.1564, 0.625, 0.1875, 0.375, 0.1875, 0.375, 0.125, 0.625, 0.125, 0.625, 0.1564, 0.375, 0.1564, 0.375, 0.5625, 0.6062, 0.5625, 0.6062, 0.5648, 0.3844, 0.5925, 0.375, 0.5936, 0.125, 0.5625, 0.375, 0.5625, 0.375, 0.5936, 0.125, 0.5936, 0.625, 0.5625, 0.875, 0.5625, 0.875, 0.5936, 0.625, 0.5936, 0.375, 0.0625, 0.625, 0.0625, 0.625, 0.09375, 0.375, 0.09375, 0.125, 0.625, 0.375, 0.625, 0.375, 0.6562, 0.125, 0.6562, 0.625, 0.625, 0.875, 0.625, 0.875, 0.6562, 0.625, 0.6562, 0.625, 0.6875, 0.6061, 0.6875, 0.6062, 0.6851, 0.6062, 0.6851, 0.6061, 0.6875, 0.375, 0.6875, 0.375, 0.6562, 0.3845, 0.6574, 0.6062, 0.6562, 0.6061, 0.625, 0.625, 0.625, 0.625, 0.6562, 0.6062, 0.6851, 0.6062, 0.6562, 0.625, 0.6562, 0.625, 0.6875, 0.6062, 0.5936, 0.6062, 0.5648, 0.625, 0.5625, 0.625, 0.5936, 0.6062, 0.5648, 0.6062, 0.5625, 0.625, 0.5625, 0.6061, 0.625, 0.6062, 0.5936, 0.625, 0.5936, 0.625, 0.625, 0.375, 0.5936, 0.3844, 0.5936, 0.3844, 0.625, 0.375, 0.625, 0.375, 0.6562, 0.3845, 0.6562, 0.3845, 0.6574, 0.375, 0.625, 0.3844, 0.625, 0.3845, 0.6562, 0.375, 0.6562, 0.375, 0.5936, 0.3844, 0.5925, 0.3844, 0.5936, 0.3845, 0.6562, 0.3844, 0.625, 0.6061, 0.625, 0.6062, 0.6562, 0.3844, 0.5936, 0.3844, 0.5925, 0.3844, 0.5925, 0.3844, 0.5936, 0.3844, 0.5925, 0.6062, 0.5648, 0.6062, 0.5648, 0.3844, 0.5925, 0.6062, 0.5648, 0.6062, 0.5936, 0.6062, 0.5936, 0.6062, 0.5648, 0.3845, 0.6574, 0.3845, 0.6562, 0.3845, 0.6562, 0.3845, 0.6574, 0.3844, 0.625, 0.3844, 0.5936, 0.6062, 0.5936, 0.6061, 0.625, 0.3844, 0.5936, 0.3844, 0.5925, 0.6062, 0.5648, 0.6062, 0.5936, 0.3845, 0.6574, 0.3845, 0.6562, 0.6062, 0.6562, 0.6062, 0.6851, 0.3844, 0.625, 0.3844, 0.5936, 0.3844, 0.5936, 0.3844, 0.625, 0.6062, 0.5936, 0.6061, 0.625, 0.6061, 0.625, 0.6062, 0.5936, 0.6061, 0.625, 0.6062, 0.6562, 0.6062, 0.6562, 0.6061, 0.625, 0.6062, 0.6562, 0.6062, 0.6851, 0.6062, 0.6851, 0.6062, 0.6562, 0.6062, 0.6851, 0.3845, 0.6574, 0.3845, 0.6574, 0.6062, 0.6851, 0.3845, 0.6562, 0.3844, 0.625, 0.3844, 0.625, 0.3845, 0.6562])
me_cube_002.update()
me_cube_003 = bpy.data.meshes.new('Cube.003')
me_cube_003.from_pydata([(-1.338, -0.4015, 6.975), (-1.535, -1.0, 8.44), (-1.338, 0.4015, 6.975), (-1.535, 1.0, 8.44), (0.2679, -0.4015, 6.975), (0.4648, -1.0, 8.44), (0.2679, 0.4015, 6.975), (0.4648, 1.0, 8.44), (-1.338, 0.0, 6.975), (-1.535, -0.5, 8.542), (-1.535, 0.0, 8.542), (-1.535, 0.5, 8.542), (0.2679, 0.0, 6.975), (0.4648, 0.5, 8.542), (0.4648, 0.0, 8.542), (0.4648, -0.5, 8.542), (-1.535, 0.251, 8.542), (0.4648, 0.251, 8.542), (-1.338, 0.2016, 6.975), (-1.535, -0.25, 8.542), (0.4648, -0.25, 8.542), (-1.338, -0.2008, 6.975), (0.2679, -0.2008, 6.975), (0.45, 0.2473, 8.424), (0.45, -0.4926, 8.424), (0.45, 0.4926, 8.424), (0.45, -0.4775, 8.424), (0.4499, 0.0, 8.423), (0.2679, 0.2016, 6.975), (0.45, -0.2463, 8.424), (0.45, 0.4776, 8.424), (0.2754, -0.2026, 7.034), (0.2753, 0.2034, 7.034), (0.2753, 0.0, 7.034), (0.2753, 0.2128, 7.034), (0.2754, -0.2121, 7.034), (0.2183, -0.2121, 7.037), (0.3929, -0.4775, 8.427), (0.2183, 0.2128, 7.037), (0.393, 0.4776, 8.427), (0.3929, 1.588e-09, 8.427), (0.393, -0.2463, 8.427), (0.3929, 0.2473, 8.427), (0.2183, -0.2026, 7.037), (0.2183, 0.2034, 7.037), (0.2183, 1.588e-09, 7.037)], [], [(2, 11, 3), (2, 3, 7, 6), (4, 24, 15, 5), (4, 5, 1, 0), (15, 9, 1, 5), (7, 3, 11, 13), (17, 16, 10, 14), (20, 19, 9, 15), (18, 28, 12, 8), (21, 22, 4, 0), (6, 7, 13, 25), (0, 1, 9), (21, 19, 10, 8), (18, 16, 11, 2), (8, 10, 16, 18), (6, 25, 30, 34, 28), (2, 6, 28, 18), (13, 11, 16, 17), (0, 9, 19, 21), (8, 12, 22, 21), (14, 10, 19, 20), (15, 24, 26), (26, 24, 4, 22, 35), (29, 27, 14, 20), (26, 29, 20, 15), (23, 30, 13, 17), (30, 25, 13), (27, 23, 17, 14), (28, 32, 33, 12), (22, 31, 35), (12, 33, 31, 22), (28, 34, 32), (43, 45, 40, 41), (32, 34, 38, 44), (34, 30, 39, 38), (30, 23, 42, 39), (35, 31, 43, 36), (45, 44, 42, 40), (44, 38, 39, 42), (36, 43, 41, 37), (33, 32, 44, 45), (23, 27, 40, 42), (27, 29, 41, 40), (29, 26, 37, 41), (26, 35, 36, 37), (31, 33, 45, 43)])
_uv = me_cube_003.uv_layers.new(name='UVMap')
_uv.uv.foreach_set('vector', [0.375, 0.1875, 0.625, 0.1875, 0.625, 0.25, 0.375, 0.25, 0.625, 0.25, 0.625, 0.5, 0.375, 0.5, 0.375, 0.6875, 0.6061, 0.6875, 0.625, 0.6875, 0.625, 0.75, 0.375, 0.75, 0.625, 0.75, 0.625, 1.0, 0.375, 1.0, 0.625, 0.6875, 0.875, 0.6875, 0.875, 0.75, 0.625, 0.75, 0.625, 0.5, 0.875, 0.5, 0.875, 0.5625, 0.625, 0.5625, 0.625, 0.5936, 0.875, 0.5936, 0.875, 0.625, 0.625, 0.625, 0.625, 0.6562, 0.875, 0.6562, 0.875, 0.6875, 0.625, 0.6875, 0.125, 0.5936, 0.375, 0.5936, 0.375, 0.625, 0.125, 0.625, 0.125, 0.6562, 0.375, 0.6562, 0.375, 0.6875, 0.125, 0.6875, 0.375, 0.5, 0.625, 0.5, 0.625, 0.5625, 0.6062, 0.5578, 0.375, 0.0, 0.625, 0.0, 0.625, 0.0625, 0.375, 0.09375, 0.625, 0.09375, 0.625, 0.125, 0.375, 0.125, 0.375, 0.1564, 0.625, 0.1564, 0.625, 0.1875, 0.375, 0.1875, 0.375, 0.125, 0.625, 0.125, 0.625, 0.1564, 0.375, 0.1564, 0.375, 0.5625, 0.6062, 0.5625, 0.6062, 0.5648, 0.3844, 0.5925, 0.375, 0.5936, 0.125, 0.5625, 0.375, 0.5625, 0.375, 0.5936, 0.125, 0.5936, 0.625, 0.5625, 0.875, 0.5625, 0.875, 0.5936, 0.625, 0.5936, 0.375, 0.0625, 0.625, 0.0625, 0.625, 0.09375, 0.375, 0.09375, 0.125, 0.625, 0.375, 0.625, 0.375, 0.6562, 0.125, 0.6562, 0.625, 0.625, 0.875, 0.625, 0.875, 0.6562, 0.625, 0.6562, 0.625, 0.6875, 0.6061, 0.6875, 0.6062, 0.6851, 0.6062, 0.6851, 0.6061, 0.6875, 0.375, 0.6875, 0.375, 0.6562, 0.3845, 0.6574, 0.6062, 0.6562, 0.6061, 0.625, 0.625, 0.625, 0.625, 0.6562, 0.6062, 0.6851, 0.6062, 0.6562, 0.625, 0.6562, 0.625, 0.6875, 0.6062, 0.5936, 0.6062, 0.5648, 0.625, 0.5625, 0.625, 0.5936, 0.6062, 0.5648, 0.6062, 0.5625, 0.625, 0.5625, 0.6061, 0.625, 0.6062, 0.5936, 0.625, 0.5936, 0.625, 0.625, 0.375, 0.5936, 0.3844, 0.5936, 0.3844, 0.625, 0.375, 0.625, 0.375, 0.6562, 0.3845, 0.6562, 0.3845, 0.6574, 0.375, 0.625, 0.3844, 0.625, 0.3845, 0.6562, 0.375, 0.6562, 0.375, 0.5936, 0.3844, 0.5925, 0.3844, 0.5936, 0.3845, 0.6562, 0.3844, 0.625, 0.6061, 0.625, 0.6062, 0.6562, 0.3844, 0.5936, 0.3844, 0.5925, 0.3844, 0.5925, 0.3844, 0.5936, 0.3844, 0.5925, 0.6062, 0.5648, 0.6062, 0.5648, 0.3844, 0.5925, 0.6062, 0.5648, 0.6062, 0.5936, 0.6062, 0.5936, 0.6062, 0.5648, 0.3845, 0.6574, 0.3845, 0.6562, 0.3845, 0.6562, 0.3845, 0.6574, 0.3844, 0.625, 0.3844, 0.5936, 0.6062, 0.5936, 0.6061, 0.625, 0.3844, 0.5936, 0.3844, 0.5925, 0.6062, 0.5648, 0.6062, 0.5936, 0.3845, 0.6574, 0.3845, 0.6562, 0.6062, 0.6562, 0.6062, 0.6851, 0.3844, 0.625, 0.3844, 0.5936, 0.3844, 0.5936, 0.3844, 0.625, 0.6062, 0.5936, 0.6061, 0.625, 0.6061, 0.625, 0.6062, 0.5936, 0.6061, 0.625, 0.6062, 0.6562, 0.6062, 0.6562, 0.6061, 0.625, 0.6062, 0.6562, 0.6062, 0.6851, 0.6062, 0.6851, 0.6062, 0.6562, 0.6062, 0.6851, 0.3845, 0.6574, 0.3845, 0.6574, 0.6062, 0.6851, 0.3845, 0.6562, 0.3844, 0.625, 0.3844, 0.625, 0.3845, 0.6562])
me_cube_003.update()
me_cube_004 = bpy.data.meshes.new('Cube.004')
me_cube_004.from_pydata([(-1.338, -0.4015, 6.975), (-1.535, -1.0, 8.44), (-1.338, 0.4015, 6.975), (-1.535, 1.0, 8.44), (0.2679, -0.4015, 6.975), (0.4648, -1.0, 8.44), (0.2679, 0.4015, 6.975), (0.4648, 1.0, 8.44), (-1.338, 0.0, 6.975), (-1.535, -0.5, 8.542), (-1.535, 0.0, 8.542), (-1.535, 0.5, 8.542), (0.2679, 0.0, 6.975), (0.4648, 0.5, 8.542), (0.4648, 0.0, 8.542), (0.4648, -0.5, 8.542), (-1.535, 0.251, 8.542), (0.4648, 0.251, 8.542), (-1.338, 0.2016, 6.975), (-1.535, -0.25, 8.542), (0.4648, -0.25, 8.542), (-1.338, -0.2008, 6.975), (0.2679, -0.2008, 6.975), (0.45, 0.2473, 8.424), (0.45, -0.4926, 8.424), (0.45, 0.4926, 8.424), (0.45, -0.4775, 8.424), (0.4499, 0.0, 8.423), (0.2679, 0.2016, 6.975), (0.45, -0.2463, 8.424), (0.45, 0.4776, 8.424), (0.2754, -0.2026, 7.034), (0.2753, 0.2034, 7.034), (0.2753, 0.0, 7.034), (0.2753, 0.2128, 7.034), (0.2754, -0.2121, 7.034), (0.2183, -0.2121, 7.037), (0.3929, -0.4775, 8.427), (0.2183, 0.2128, 7.037), (0.393, 0.4776, 8.427), (0.3929, 1.588e-09, 8.427), (0.393, -0.2463, 8.427), (0.3929, 0.2473, 8.427), (0.2183, -0.2026, 7.037), (0.2183, 0.2034, 7.037), (0.2183, 1.588e-09, 7.037)], [], [(2, 11, 3), (2, 3, 7, 6), (4, 24, 15, 5), (4, 5, 1, 0), (15, 9, 1, 5), (7, 3, 11, 13), (17, 16, 10, 14), (20, 19, 9, 15), (18, 28, 12, 8), (21, 22, 4, 0), (6, 7, 13, 25), (0, 1, 9), (21, 19, 10, 8), (18, 16, 11, 2), (8, 10, 16, 18), (6, 25, 30, 34, 28), (2, 6, 28, 18), (13, 11, 16, 17), (0, 9, 19, 21), (8, 12, 22, 21), (14, 10, 19, 20), (15, 24, 26), (26, 24, 4, 22, 35), (29, 27, 14, 20), (26, 29, 20, 15), (23, 30, 13, 17), (30, 25, 13), (27, 23, 17, 14), (28, 32, 33, 12), (22, 31, 35), (12, 33, 31, 22), (28, 34, 32), (43, 45, 40, 41), (32, 34, 38, 44), (34, 30, 39, 38), (30, 23, 42, 39), (35, 31, 43, 36), (45, 44, 42, 40), (44, 38, 39, 42), (36, 43, 41, 37), (33, 32, 44, 45), (23, 27, 40, 42), (27, 29, 41, 40), (29, 26, 37, 41), (26, 35, 36, 37), (31, 33, 45, 43)])
_uv = me_cube_004.uv_layers.new(name='UVMap')
_uv.uv.foreach_set('vector', [0.375, 0.1875, 0.625, 0.1875, 0.625, 0.25, 0.375, 0.25, 0.625, 0.25, 0.625, 0.5, 0.375, 0.5, 0.375, 0.6875, 0.6061, 0.6875, 0.625, 0.6875, 0.625, 0.75, 0.375, 0.75, 0.625, 0.75, 0.625, 1.0, 0.375, 1.0, 0.625, 0.6875, 0.875, 0.6875, 0.875, 0.75, 0.625, 0.75, 0.625, 0.5, 0.875, 0.5, 0.875, 0.5625, 0.625, 0.5625, 0.625, 0.5936, 0.875, 0.5936, 0.875, 0.625, 0.625, 0.625, 0.625, 0.6562, 0.875, 0.6562, 0.875, 0.6875, 0.625, 0.6875, 0.125, 0.5936, 0.375, 0.5936, 0.375, 0.625, 0.125, 0.625, 0.125, 0.6562, 0.375, 0.6562, 0.375, 0.6875, 0.125, 0.6875, 0.375, 0.5, 0.625, 0.5, 0.625, 0.5625, 0.6062, 0.5578, 0.375, 0.0, 0.625, 0.0, 0.625, 0.0625, 0.375, 0.09375, 0.625, 0.09375, 0.625, 0.125, 0.375, 0.125, 0.375, 0.1564, 0.625, 0.1564, 0.625, 0.1875, 0.375, 0.1875, 0.375, 0.125, 0.625, 0.125, 0.625, 0.1564, 0.375, 0.1564, 0.375, 0.5625, 0.6062, 0.5625, 0.6062, 0.5648, 0.3844, 0.5925, 0.375, 0.5936, 0.125, 0.5625, 0.375, 0.5625, 0.375, 0.5936, 0.125, 0.5936, 0.625, 0.5625, 0.875, 0.5625, 0.875, 0.5936, 0.625, 0.5936, 0.375, 0.0625, 0.625, 0.0625, 0.625, 0.09375, 0.375, 0.09375, 0.125, 0.625, 0.375, 0.625, 0.375, 0.6562, 0.125, 0.6562, 0.625, 0.625, 0.875, 0.625, 0.875, 0.6562, 0.625, 0.6562, 0.625, 0.6875, 0.6061, 0.6875, 0.6062, 0.6851, 0.6062, 0.6851, 0.6061, 0.6875, 0.375, 0.6875, 0.375, 0.6562, 0.3845, 0.6574, 0.6062, 0.6562, 0.6061, 0.625, 0.625, 0.625, 0.625, 0.6562, 0.6062, 0.6851, 0.6062, 0.6562, 0.625, 0.6562, 0.625, 0.6875, 0.6062, 0.5936, 0.6062, 0.5648, 0.625, 0.5625, 0.625, 0.5936, 0.6062, 0.5648, 0.6062, 0.5625, 0.625, 0.5625, 0.6061, 0.625, 0.6062, 0.5936, 0.625, 0.5936, 0.625, 0.625, 0.375, 0.5936, 0.3844, 0.5936, 0.3844, 0.625, 0.375, 0.625, 0.375, 0.6562, 0.3845, 0.6562, 0.3845, 0.6574, 0.375, 0.625, 0.3844, 0.625, 0.3845, 0.6562, 0.375, 0.6562, 0.375, 0.5936, 0.3844, 0.5925, 0.3844, 0.5936, 0.3845, 0.6562, 0.3844, 0.625, 0.6061, 0.625, 0.6062, 0.6562, 0.3844, 0.5936, 0.3844, 0.5925, 0.3844, 0.5925, 0.3844, 0.5936, 0.3844, 0.5925, 0.6062, 0.5648, 0.6062, 0.5648, 0.3844, 0.5925, 0.6062, 0.5648, 0.6062, 0.5936, 0.6062, 0.5936, 0.6062, 0.5648, 0.3845, 0.6574, 0.3845, 0.6562, 0.3845, 0.6562, 0.3845, 0.6574, 0.3844, 0.625, 0.3844, 0.5936, 0.6062, 0.5936, 0.6061, 0.625, 0.3844, 0.5936, 0.3844, 0.5925, 0.6062, 0.5648, 0.6062, 0.5936, 0.3845, 0.6574, 0.3845, 0.6562, 0.6062, 0.6562, 0.6062, 0.6851, 0.3844, 0.625, 0.3844, 0.5936, 0.3844, 0.5936, 0.3844, 0.625, 0.6062, 0.5936, 0.6061, 0.625, 0.6061, 0.625, 0.6062, 0.5936, 0.6061, 0.625, 0.6062, 0.6562, 0.6062, 0.6562, 0.6061, 0.625, 0.6062, 0.6562, 0.6062, 0.6851, 0.6062, 0.6851, 0.6062, 0.6562, 0.6062, 0.6851, 0.3845, 0.6574, 0.3845, 0.6574, 0.6062, 0.6851, 0.3845, 0.6562, 0.3844, 0.625, 0.3844, 0.625, 0.3845, 0.6562])
me_cube_004.update()
me_cube_005 = bpy.data.meshes.new('Cube.005')
me_cube_005.from_pydata([(-1.338, -0.4015, 6.975), (-1.535, -1.0, 8.44), (-1.338, 0.4015, 6.975), (-1.535, 1.0, 8.44), (0.2679, -0.4015, 6.975), (0.4648, -1.0, 8.44), (0.2679, 0.4015, 6.975), (0.4648, 1.0, 8.44), (-1.338, 0.0, 6.975), (-1.535, -0.5, 8.542), (-1.535, 0.0, 8.542), (-1.535, 0.5, 8.542), (0.2679, 0.0, 6.975), (0.4648, 0.5, 8.542), (0.4648, 0.0, 8.542), (0.4648, -0.5, 8.542), (-1.535, 0.251, 8.542), (0.4648, 0.251, 8.542), (-1.338, 0.2016, 6.975), (-1.535, -0.25, 8.542), (0.4648, -0.25, 8.542), (-1.338, -0.2008, 6.975), (0.2679, -0.2008, 6.975), (0.45, 0.2473, 8.424), (0.45, -0.4926, 8.424), (0.45, 0.4926, 8.424), (0.45, -0.4775, 8.424), (0.4499, 0.0, 8.423), (0.2679, 0.2016, 6.975), (0.45, -0.2463, 8.424), (0.45, 0.4776, 8.424), (0.2754, -0.2026, 7.034), (0.2753, 0.2034, 7.034), (0.2753, 0.0, 7.034), (0.2753, 0.2128, 7.034), (0.2754, -0.2121, 7.034), (0.2183, -0.2121, 7.037), (0.3929, -0.4775, 8.427), (0.2183, 0.2128, 7.037), (0.393, 0.4776, 8.427), (0.3929, 1.588e-09, 8.427), (0.393, -0.2463, 8.427), (0.3929, 0.2473, 8.427), (0.2183, -0.2026, 7.037), (0.2183, 0.2034, 7.037), (0.2183, 1.588e-09, 7.037)], [], [(2, 11, 3), (2, 3, 7, 6), (4, 24, 15, 5), (4, 5, 1, 0), (15, 9, 1, 5), (7, 3, 11, 13), (17, 16, 10, 14), (20, 19, 9, 15), (18, 28, 12, 8), (21, 22, 4, 0), (6, 7, 13, 25), (0, 1, 9), (21, 19, 10, 8), (18, 16, 11, 2), (8, 10, 16, 18), (6, 25, 30, 34, 28), (2, 6, 28, 18), (13, 11, 16, 17), (0, 9, 19, 21), (8, 12, 22, 21), (14, 10, 19, 20), (15, 24, 26), (26, 24, 4, 22, 35), (29, 27, 14, 20), (26, 29, 20, 15), (23, 30, 13, 17), (30, 25, 13), (27, 23, 17, 14), (28, 32, 33, 12), (22, 31, 35), (12, 33, 31, 22), (28, 34, 32), (43, 45, 40, 41), (32, 34, 38, 44), (34, 30, 39, 38), (30, 23, 42, 39), (35, 31, 43, 36), (45, 44, 42, 40), (44, 38, 39, 42), (36, 43, 41, 37), (33, 32, 44, 45), (23, 27, 40, 42), (27, 29, 41, 40), (29, 26, 37, 41), (26, 35, 36, 37), (31, 33, 45, 43)])
_uv = me_cube_005.uv_layers.new(name='UVMap')
_uv.uv.foreach_set('vector', [0.375, 0.1875, 0.625, 0.1875, 0.625, 0.25, 0.375, 0.25, 0.625, 0.25, 0.625, 0.5, 0.375, 0.5, 0.375, 0.6875, 0.6061, 0.6875, 0.625, 0.6875, 0.625, 0.75, 0.375, 0.75, 0.625, 0.75, 0.625, 1.0, 0.375, 1.0, 0.625, 0.6875, 0.875, 0.6875, 0.875, 0.75, 0.625, 0.75, 0.625, 0.5, 0.875, 0.5, 0.875, 0.5625, 0.625, 0.5625, 0.625, 0.5936, 0.875, 0.5936, 0.875, 0.625, 0.625, 0.625, 0.625, 0.6562, 0.875, 0.6562, 0.875, 0.6875, 0.625, 0.6875, 0.125, 0.5936, 0.375, 0.5936, 0.375, 0.625, 0.125, 0.625, 0.125, 0.6562, 0.375, 0.6562, 0.375, 0.6875, 0.125, 0.6875, 0.375, 0.5, 0.625, 0.5, 0.625, 0.5625, 0.6062, 0.5578, 0.375, 0.0, 0.625, 0.0, 0.625, 0.0625, 0.375, 0.09375, 0.625, 0.09375, 0.625, 0.125, 0.375, 0.125, 0.375, 0.1564, 0.625, 0.1564, 0.625, 0.1875, 0.375, 0.1875, 0.375, 0.125, 0.625, 0.125, 0.625, 0.1564, 0.375, 0.1564, 0.375, 0.5625, 0.6062, 0.5625, 0.6062, 0.5648, 0.3844, 0.5925, 0.375, 0.5936, 0.125, 0.5625, 0.375, 0.5625, 0.375, 0.5936, 0.125, 0.5936, 0.625, 0.5625, 0.875, 0.5625, 0.875, 0.5936, 0.625, 0.5936, 0.375, 0.0625, 0.625, 0.0625, 0.625, 0.09375, 0.375, 0.09375, 0.125, 0.625, 0.375, 0.625, 0.375, 0.6562, 0.125, 0.6562, 0.625, 0.625, 0.875, 0.625, 0.875, 0.6562, 0.625, 0.6562, 0.625, 0.6875, 0.6061, 0.6875, 0.6062, 0.6851, 0.6062, 0.6851, 0.6061, 0.6875, 0.375, 0.6875, 0.375, 0.6562, 0.3845, 0.6574, 0.6062, 0.6562, 0.6061, 0.625, 0.625, 0.625, 0.625, 0.6562, 0.6062, 0.6851, 0.6062, 0.6562, 0.625, 0.6562, 0.625, 0.6875, 0.6062, 0.5936, 0.6062, 0.5648, 0.625, 0.5625, 0.625, 0.5936, 0.6062, 0.5648, 0.6062, 0.5625, 0.625, 0.5625, 0.6061, 0.625, 0.6062, 0.5936, 0.625, 0.5936, 0.625, 0.625, 0.375, 0.5936, 0.3844, 0.5936, 0.3844, 0.625, 0.375, 0.625, 0.375, 0.6562, 0.3845, 0.6562, 0.3845, 0.6574, 0.375, 0.625, 0.3844, 0.625, 0.3845, 0.6562, 0.375, 0.6562, 0.375, 0.5936, 0.3844, 0.5925, 0.3844, 0.5936, 0.3845, 0.6562, 0.3844, 0.625, 0.6061, 0.625, 0.6062, 0.6562, 0.3844, 0.5936, 0.3844, 0.5925, 0.3844, 0.5925, 0.3844, 0.5936, 0.3844, 0.5925, 0.6062, 0.5648, 0.6062, 0.5648, 0.3844, 0.5925, 0.6062, 0.5648, 0.6062, 0.5936, 0.6062, 0.5936, 0.6062, 0.5648, 0.3845, 0.6574, 0.3845, 0.6562, 0.3845, 0.6562, 0.3845, 0.6574, 0.3844, 0.625, 0.3844, 0.5936, 0.6062, 0.5936, 0.6061, 0.625, 0.3844, 0.5936, 0.3844, 0.5925, 0.6062, 0.5648, 0.6062, 0.5936, 0.3845, 0.6574, 0.3845, 0.6562, 0.6062, 0.6562, 0.6062, 0.6851, 0.3844, 0.625, 0.3844, 0.5936, 0.3844, 0.5936, 0.3844, 0.625, 0.6062, 0.5936, 0.6061, 0.625, 0.6061, 0.625, 0.6062, 0.5936, 0.6061, 0.625, 0.6062, 0.6562, 0.6062, 0.6562, 0.6061, 0.625, 0.6062, 0.6562, 0.6062, 0.6851, 0.6062, 0.6851, 0.6062, 0.6562, 0.6062, 0.6851, 0.3845, 0.6574, 0.3845, 0.6574, 0.6062, 0.6851, 0.3845, 0.6562, 0.3844, 0.625, 0.3844, 0.625, 0.3845, 0.6562])
me_cube_005.update()
me_cube_006 = bpy.data.meshes.new('Cube.006')
me_cube_006.from_pydata([(-1.338, -0.4015, 6.975), (-1.535, -1.0, 8.44), (-1.338, 0.4015, 6.975), (-1.535, 1.0, 8.44), (0.2679, -0.4015, 6.975), (0.4648, -1.0, 8.44), (0.2679, 0.4015, 6.975), (0.4648, 1.0, 8.44), (-1.338, 0.0, 6.975), (-1.535, -0.5, 8.542), (-1.535, 0.0, 8.542), (-1.535, 0.5, 8.542), (0.2679, 0.0, 6.975), (0.4648, 0.5, 8.542), (0.4648, 0.0, 8.542), (0.4648, -0.5, 8.542), (-1.535, 0.251, 8.542), (0.4648, 0.251, 8.542), (-1.338, 0.2016, 6.975), (-1.535, -0.25, 8.542), (0.4648, -0.25, 8.542), (-1.338, -0.2008, 6.975), (0.2679, -0.2008, 6.975), (0.45, 0.2473, 8.424), (0.45, -0.4926, 8.424), (0.45, 0.4926, 8.424), (0.45, -0.4775, 8.424), (0.4499, 0.0, 8.423), (0.2679, 0.2016, 6.975), (0.45, -0.2463, 8.424), (0.45, 0.4776, 8.424), (0.2754, -0.2026, 7.034), (0.2753, 0.2034, 7.034), (0.2753, 0.0, 7.034), (0.2753, 0.2128, 7.034), (0.2754, -0.2121, 7.034), (0.2183, -0.2121, 7.037), (0.3929, -0.4775, 8.427), (0.2183, 0.2128, 7.037), (0.393, 0.4776, 8.427), (0.3929, 1.588e-09, 8.427), (0.393, -0.2463, 8.427), (0.3929, 0.2473, 8.427), (0.2183, -0.2026, 7.037), (0.2183, 0.2034, 7.037), (0.2183, 1.588e-09, 7.037)], [], [(2, 11, 3), (2, 3, 7, 6), (4, 24, 15, 5), (4, 5, 1, 0), (15, 9, 1, 5), (7, 3, 11, 13), (17, 16, 10, 14), (20, 19, 9, 15), (18, 28, 12, 8), (21, 22, 4, 0), (6, 7, 13, 25), (0, 1, 9), (21, 19, 10, 8), (18, 16, 11, 2), (8, 10, 16, 18), (6, 25, 30, 34, 28), (2, 6, 28, 18), (13, 11, 16, 17), (0, 9, 19, 21), (8, 12, 22, 21), (14, 10, 19, 20), (15, 24, 26), (26, 24, 4, 22, 35), (29, 27, 14, 20), (26, 29, 20, 15), (23, 30, 13, 17), (30, 25, 13), (27, 23, 17, 14), (28, 32, 33, 12), (22, 31, 35), (12, 33, 31, 22), (28, 34, 32), (43, 45, 40, 41), (32, 34, 38, 44), (34, 30, 39, 38), (30, 23, 42, 39), (35, 31, 43, 36), (45, 44, 42, 40), (44, 38, 39, 42), (36, 43, 41, 37), (33, 32, 44, 45), (23, 27, 40, 42), (27, 29, 41, 40), (29, 26, 37, 41), (26, 35, 36, 37), (31, 33, 45, 43)])
_uv = me_cube_006.uv_layers.new(name='UVMap')
_uv.uv.foreach_set('vector', [0.375, 0.1875, 0.625, 0.1875, 0.625, 0.25, 0.375, 0.25, 0.625, 0.25, 0.625, 0.5, 0.375, 0.5, 0.375, 0.6875, 0.6061, 0.6875, 0.625, 0.6875, 0.625, 0.75, 0.375, 0.75, 0.625, 0.75, 0.625, 1.0, 0.375, 1.0, 0.625, 0.6875, 0.875, 0.6875, 0.875, 0.75, 0.625, 0.75, 0.625, 0.5, 0.875, 0.5, 0.875, 0.5625, 0.625, 0.5625, 0.625, 0.5936, 0.875, 0.5936, 0.875, 0.625, 0.625, 0.625, 0.625, 0.6562, 0.875, 0.6562, 0.875, 0.6875, 0.625, 0.6875, 0.125, 0.5936, 0.375, 0.5936, 0.375, 0.625, 0.125, 0.625, 0.125, 0.6562, 0.375, 0.6562, 0.375, 0.6875, 0.125, 0.6875, 0.375, 0.5, 0.625, 0.5, 0.625, 0.5625, 0.6062, 0.5578, 0.375, 0.0, 0.625, 0.0, 0.625, 0.0625, 0.375, 0.09375, 0.625, 0.09375, 0.625, 0.125, 0.375, 0.125, 0.375, 0.1564, 0.625, 0.1564, 0.625, 0.1875, 0.375, 0.1875, 0.375, 0.125, 0.625, 0.125, 0.625, 0.1564, 0.375, 0.1564, 0.375, 0.5625, 0.6062, 0.5625, 0.6062, 0.5648, 0.3844, 0.5925, 0.375, 0.5936, 0.125, 0.5625, 0.375, 0.5625, 0.375, 0.5936, 0.125, 0.5936, 0.625, 0.5625, 0.875, 0.5625, 0.875, 0.5936, 0.625, 0.5936, 0.375, 0.0625, 0.625, 0.0625, 0.625, 0.09375, 0.375, 0.09375, 0.125, 0.625, 0.375, 0.625, 0.375, 0.6562, 0.125, 0.6562, 0.625, 0.625, 0.875, 0.625, 0.875, 0.6562, 0.625, 0.6562, 0.625, 0.6875, 0.6061, 0.6875, 0.6062, 0.6851, 0.6062, 0.6851, 0.6061, 0.6875, 0.375, 0.6875, 0.375, 0.6562, 0.3845, 0.6574, 0.6062, 0.6562, 0.6061, 0.625, 0.625, 0.625, 0.625, 0.6562, 0.6062, 0.6851, 0.6062, 0.6562, 0.625, 0.6562, 0.625, 0.6875, 0.6062, 0.5936, 0.6062, 0.5648, 0.625, 0.5625, 0.625, 0.5936, 0.6062, 0.5648, 0.6062, 0.5625, 0.625, 0.5625, 0.6061, 0.625, 0.6062, 0.5936, 0.625, 0.5936, 0.625, 0.625, 0.375, 0.5936, 0.3844, 0.5936, 0.3844, 0.625, 0.375, 0.625, 0.375, 0.6562, 0.3845, 0.6562, 0.3845, 0.6574, 0.375, 0.625, 0.3844, 0.625, 0.3845, 0.6562, 0.375, 0.6562, 0.375, 0.5936, 0.3844, 0.5925, 0.3844, 0.5936, 0.3845, 0.6562, 0.3844, 0.625, 0.6061, 0.625, 0.6062, 0.6562, 0.3844, 0.5936, 0.3844, 0.5925, 0.3844, 0.5925, 0.3844, 0.5936, 0.3844, 0.5925, 0.6062, 0.5648, 0.6062, 0.5648, 0.3844, 0.5925, 0.6062, 0.5648, 0.6062, 0.5936, 0.6062, 0.5936, 0.6062, 0.5648, 0.3845, 0.6574, 0.3845, 0.6562, 0.3845, 0.6562, 0.3845, 0.6574, 0.3844, 0.625, 0.3844, 0.5936, 0.6062, 0.5936, 0.6061, 0.625, 0.3844, 0.5936, 0.3844, 0.5925, 0.6062, 0.5648, 0.6062, 0.5936, 0.3845, 0.6574, 0.3845, 0.6562, 0.6062, 0.6562, 0.6062, 0.6851, 0.3844, 0.625, 0.3844, 0.5936, 0.3844, 0.5936, 0.3844, 0.625, 0.6062, 0.5936, 0.6061, 0.625, 0.6061, 0.625, 0.6062, 0.5936, 0.6061, 0.625, 0.6062, 0.6562, 0.6062, 0.6562, 0.6061, 0.625, 0.6062, 0.6562, 0.6062, 0.6851, 0.6062, 0.6851, 0.6062, 0.6562, 0.6062, 0.6851, 0.3845, 0.6574, 0.3845, 0.6574, 0.6062, 0.6851, 0.3845, 0.6562, 0.3844, 0.625, 0.3844, 0.625, 0.3845, 0.6562])
me_cube_006.update()
me_cube_007 = bpy.data.meshes.new('Cube.007')
me_cube_007.from_pydata([(-1.338, -0.4015, 6.975), (-1.535, -1.0, 8.44), (-1.338, 0.4015, 6.975), (-1.535, 1.0, 8.44), (0.2679, -0.4015, 6.975), (0.4648, -1.0, 8.44), (0.2679, 0.4015, 6.975), (0.4648, 1.0, 8.44), (-1.338, 0.0, 6.975), (-1.535, -0.5, 8.542), (-1.535, 0.0, 8.542), (-1.535, 0.5, 8.542), (0.2679, 0.0, 6.975), (0.4648, 0.5, 8.542), (0.4648, 0.0, 8.542), (0.4648, -0.5, 8.542), (-1.535, 0.251, 8.542), (0.4648, 0.251, 8.542), (-1.338, 0.2016, 6.975), (-1.535, -0.25, 8.542), (0.4648, -0.25, 8.542), (-1.338, -0.2008, 6.975), (0.2679, -0.2008, 6.975), (0.45, 0.2473, 8.424), (0.45, -0.4926, 8.424), (0.45, 0.4926, 8.424), (0.45, -0.4775, 8.424), (0.4499, 0.0, 8.423), (0.2679, 0.2016, 6.975), (0.45, -0.2463, 8.424), (0.45, 0.4776, 8.424), (0.2754, -0.2026, 7.034), (0.2753, 0.2034, 7.034), (0.2753, 0.0, 7.034), (0.2753, 0.2128, 7.034), (0.2754, -0.2121, 7.034), (0.2183, -0.2121, 7.037), (0.3929, -0.4775, 8.427), (0.2183, 0.2128, 7.037), (0.393, 0.4776, 8.427), (0.3929, 1.588e-09, 8.427), (0.393, -0.2463, 8.427), (0.3929, 0.2473, 8.427), (0.2183, -0.2026, 7.037), (0.2183, 0.2034, 7.037), (0.2183, 1.588e-09, 7.037)], [], [(2, 11, 3), (2, 3, 7, 6), (4, 24, 15, 5), (4, 5, 1, 0), (15, 9, 1, 5), (7, 3, 11, 13), (17, 16, 10, 14), (20, 19, 9, 15), (18, 28, 12, 8), (21, 22, 4, 0), (6, 7, 13, 25), (0, 1, 9), (21, 19, 10, 8), (18, 16, 11, 2), (8, 10, 16, 18), (6, 25, 30, 34, 28), (2, 6, 28, 18), (13, 11, 16, 17), (0, 9, 19, 21), (8, 12, 22, 21), (14, 10, 19, 20), (15, 24, 26), (26, 24, 4, 22, 35), (29, 27, 14, 20), (26, 29, 20, 15), (23, 30, 13, 17), (30, 25, 13), (27, 23, 17, 14), (28, 32, 33, 12), (22, 31, 35), (12, 33, 31, 22), (28, 34, 32), (43, 45, 40, 41), (32, 34, 38, 44), (34, 30, 39, 38), (30, 23, 42, 39), (35, 31, 43, 36), (45, 44, 42, 40), (44, 38, 39, 42), (36, 43, 41, 37), (33, 32, 44, 45), (23, 27, 40, 42), (27, 29, 41, 40), (29, 26, 37, 41), (26, 35, 36, 37), (31, 33, 45, 43)])
_uv = me_cube_007.uv_layers.new(name='UVMap')
_uv.uv.foreach_set('vector', [0.375, 0.1875, 0.625, 0.1875, 0.625, 0.25, 0.375, 0.25, 0.625, 0.25, 0.625, 0.5, 0.375, 0.5, 0.375, 0.6875, 0.6061, 0.6875, 0.625, 0.6875, 0.625, 0.75, 0.375, 0.75, 0.625, 0.75, 0.625, 1.0, 0.375, 1.0, 0.625, 0.6875, 0.875, 0.6875, 0.875, 0.75, 0.625, 0.75, 0.625, 0.5, 0.875, 0.5, 0.875, 0.5625, 0.625, 0.5625, 0.625, 0.5936, 0.875, 0.5936, 0.875, 0.625, 0.625, 0.625, 0.625, 0.6562, 0.875, 0.6562, 0.875, 0.6875, 0.625, 0.6875, 0.125, 0.5936, 0.375, 0.5936, 0.375, 0.625, 0.125, 0.625, 0.125, 0.6562, 0.375, 0.6562, 0.375, 0.6875, 0.125, 0.6875, 0.375, 0.5, 0.625, 0.5, 0.625, 0.5625, 0.6062, 0.5578, 0.375, 0.0, 0.625, 0.0, 0.625, 0.0625, 0.375, 0.09375, 0.625, 0.09375, 0.625, 0.125, 0.375, 0.125, 0.375, 0.1564, 0.625, 0.1564, 0.625, 0.1875, 0.375, 0.1875, 0.375, 0.125, 0.625, 0.125, 0.625, 0.1564, 0.375, 0.1564, 0.375, 0.5625, 0.6062, 0.5625, 0.6062, 0.5648, 0.3844, 0.5925, 0.375, 0.5936, 0.125, 0.5625, 0.375, 0.5625, 0.375, 0.5936, 0.125, 0.5936, 0.625, 0.5625, 0.875, 0.5625, 0.875, 0.5936, 0.625, 0.5936, 0.375, 0.0625, 0.625, 0.0625, 0.625, 0.09375, 0.375, 0.09375, 0.125, 0.625, 0.375, 0.625, 0.375, 0.6562, 0.125, 0.6562, 0.625, 0.625, 0.875, 0.625, 0.875, 0.6562, 0.625, 0.6562, 0.625, 0.6875, 0.6061, 0.6875, 0.6062, 0.6851, 0.6062, 0.6851, 0.6061, 0.6875, 0.375, 0.6875, 0.375, 0.6562, 0.3845, 0.6574, 0.6062, 0.6562, 0.6061, 0.625, 0.625, 0.625, 0.625, 0.6562, 0.6062, 0.6851, 0.6062, 0.6562, 0.625, 0.6562, 0.625, 0.6875, 0.6062, 0.5936, 0.6062, 0.5648, 0.625, 0.5625, 0.625, 0.5936, 0.6062, 0.5648, 0.6062, 0.5625, 0.625, 0.5625, 0.6061, 0.625, 0.6062, 0.5936, 0.625, 0.5936, 0.625, 0.625, 0.375, 0.5936, 0.3844, 0.5936, 0.3844, 0.625, 0.375, 0.625, 0.375, 0.6562, 0.3845, 0.6562, 0.3845, 0.6574, 0.375, 0.625, 0.3844, 0.625, 0.3845, 0.6562, 0.375, 0.6562, 0.375, 0.5936, 0.3844, 0.5925, 0.3844, 0.5936, 0.3845, 0.6562, 0.3844, 0.625, 0.6061, 0.625, 0.6062, 0.6562, 0.3844, 0.5936, 0.3844, 0.5925, 0.3844, 0.5925, 0.3844, 0.5936, 0.3844, 0.5925, 0.6062, 0.5648, 0.6062, 0.5648, 0.3844, 0.5925, 0.6062, 0.5648, 0.6062, 0.5936, 0.6062, 0.5936, 0.6062, 0.5648, 0.3845, 0.6574, 0.3845, 0.6562, 0.3845, 0.6562, 0.3845, 0.6574, 0.3844, 0.625, 0.3844, 0.5936, 0.6062, 0.5936, 0.6061, 0.625, 0.3844, 0.5936, 0.3844, 0.5925, 0.6062, 0.5648, 0.6062, 0.5936, 0.3845, 0.6574, 0.3845, 0.6562, 0.6062, 0.6562, 0.6062, 0.6851, 0.3844, 0.625, 0.3844, 0.5936, 0.3844, 0.5936, 0.3844, 0.625, 0.6062, 0.5936, 0.6061, 0.625, 0.6061, 0.625, 0.6062, 0.5936, 0.6061, 0.625, 0.6062, 0.6562, 0.6062, 0.6562, 0.6061, 0.625, 0.6062, 0.6562, 0.6062, 0.6851, 0.6062, 0.6851, 0.6062, 0.6562, 0.6062, 0.6851, 0.3845, 0.6574, 0.3845, 0.6574, 0.6062, 0.6851, 0.3845, 0.6562, 0.3844, 0.625, 0.3844, 0.625, 0.3845, 0.6562])
me_cube_007.update()
me_cube_008 = bpy.data.meshes.new('Cube.008')
me_cube_008.from_pydata([(-1.338, -0.4015, 6.975), (-1.535, -1.0, 8.44), (-1.338, 0.4015, 6.975), (-1.535, 1.0, 8.44), (0.2679, -0.4015, 6.975), (0.4648, -1.0, 8.44), (0.2679, 0.4015, 6.975), (0.4648, 1.0, 8.44), (-1.338, 0.0, 6.975), (-1.535, -0.5, 8.542), (-1.535, 0.0, 8.542), (-1.535, 0.5, 8.542), (0.2679, 0.0, 6.975), (0.4648, 0.5, 8.542), (0.4648, 0.0, 8.542), (0.4648, -0.5, 8.542), (-1.535, 0.251, 8.542), (0.4648, 0.251, 8.542), (-1.338, 0.2016, 6.975), (-1.535, -0.25, 8.542), (0.4648, -0.25, 8.542), (-1.338, -0.2008, 6.975), (0.2679, -0.2008, 6.975), (0.45, 0.2473, 8.424), (0.45, -0.4926, 8.424), (0.45, 0.4926, 8.424), (0.45, -0.4775, 8.424), (0.4499, 0.0, 8.423), (0.2679, 0.2016, 6.975), (0.45, -0.2463, 8.424), (0.45, 0.4776, 8.424), (0.2754, -0.2026, 7.034), (0.2753, 0.2034, 7.034), (0.2753, 0.0, 7.034), (0.2753, 0.2128, 7.034), (0.2754, -0.2121, 7.034), (0.2183, -0.2121, 7.037), (0.3929, -0.4775, 8.427), (0.2183, 0.2128, 7.037), (0.393, 0.4776, 8.427), (0.3929, 1.588e-09, 8.427), (0.393, -0.2463, 8.427), (0.3929, 0.2473, 8.427), (0.2183, -0.2026, 7.037), (0.2183, 0.2034, 7.037), (0.2183, 1.588e-09, 7.037)], [], [(2, 11, 3), (2, 3, 7, 6), (4, 24, 15, 5), (4, 5, 1, 0), (15, 9, 1, 5), (7, 3, 11, 13), (17, 16, 10, 14), (20, 19, 9, 15), (18, 28, 12, 8), (21, 22, 4, 0), (6, 7, 13, 25), (0, 1, 9), (21, 19, 10, 8), (18, 16, 11, 2), (8, 10, 16, 18), (6, 25, 30, 34, 28), (2, 6, 28, 18), (13, 11, 16, 17), (0, 9, 19, 21), (8, 12, 22, 21), (14, 10, 19, 20), (15, 24, 26), (26, 24, 4, 22, 35), (29, 27, 14, 20), (26, 29, 20, 15), (23, 30, 13, 17), (30, 25, 13), (27, 23, 17, 14), (28, 32, 33, 12), (22, 31, 35), (12, 33, 31, 22), (28, 34, 32), (43, 45, 40, 41), (32, 34, 38, 44), (34, 30, 39, 38), (30, 23, 42, 39), (35, 31, 43, 36), (45, 44, 42, 40), (44, 38, 39, 42), (36, 43, 41, 37), (33, 32, 44, 45), (23, 27, 40, 42), (27, 29, 41, 40), (29, 26, 37, 41), (26, 35, 36, 37), (31, 33, 45, 43)])
_uv = me_cube_008.uv_layers.new(name='UVMap')
_uv.uv.foreach_set('vector', [0.375, 0.1875, 0.625, 0.1875, 0.625, 0.25, 0.375, 0.25, 0.625, 0.25, 0.625, 0.5, 0.375, 0.5, 0.375, 0.6875, 0.6061, 0.6875, 0.625, 0.6875, 0.625, 0.75, 0.375, 0.75, 0.625, 0.75, 0.625, 1.0, 0.375, 1.0, 0.625, 0.6875, 0.875, 0.6875, 0.875, 0.75, 0.625, 0.75, 0.625, 0.5, 0.875, 0.5, 0.875, 0.5625, 0.625, 0.5625, 0.625, 0.5936, 0.875, 0.5936, 0.875, 0.625, 0.625, 0.625, 0.625, 0.6562, 0.875, 0.6562, 0.875, 0.6875, 0.625, 0.6875, 0.125, 0.5936, 0.375, 0.5936, 0.375, 0.625, 0.125, 0.625, 0.125, 0.6562, 0.375, 0.6562, 0.375, 0.6875, 0.125, 0.6875, 0.375, 0.5, 0.625, 0.5, 0.625, 0.5625, 0.6062, 0.5578, 0.375, 0.0, 0.625, 0.0, 0.625, 0.0625, 0.375, 0.09375, 0.625, 0.09375, 0.625, 0.125, 0.375, 0.125, 0.375, 0.1564, 0.625, 0.1564, 0.625, 0.1875, 0.375, 0.1875, 0.375, 0.125, 0.625, 0.125, 0.625, 0.1564, 0.375, 0.1564, 0.375, 0.5625, 0.6062, 0.5625, 0.6062, 0.5648, 0.3844, 0.5925, 0.375, 0.5936, 0.125, 0.5625, 0.375, 0.5625, 0.375, 0.5936, 0.125, 0.5936, 0.625, 0.5625, 0.875, 0.5625, 0.875, 0.5936, 0.625, 0.5936, 0.375, 0.0625, 0.625, 0.0625, 0.625, 0.09375, 0.375, 0.09375, 0.125, 0.625, 0.375, 0.625, 0.375, 0.6562, 0.125, 0.6562, 0.625, 0.625, 0.875, 0.625, 0.875, 0.6562, 0.625, 0.6562, 0.625, 0.6875, 0.6061, 0.6875, 0.6062, 0.6851, 0.6062, 0.6851, 0.6061, 0.6875, 0.375, 0.6875, 0.375, 0.6562, 0.3845, 0.6574, 0.6062, 0.6562, 0.6061, 0.625, 0.625, 0.625, 0.625, 0.6562, 0.6062, 0.6851, 0.6062, 0.6562, 0.625, 0.6562, 0.625, 0.6875, 0.6062, 0.5936, 0.6062, 0.5648, 0.625, 0.5625, 0.625, 0.5936, 0.6062, 0.5648, 0.6062, 0.5625, 0.625, 0.5625, 0.6061, 0.625, 0.6062, 0.5936, 0.625, 0.5936, 0.625, 0.625, 0.375, 0.5936, 0.3844, 0.5936, 0.3844, 0.625, 0.375, 0.625, 0.375, 0.6562, 0.3845, 0.6562, 0.3845, 0.6574, 0.375, 0.625, 0.3844, 0.625, 0.3845, 0.6562, 0.375, 0.6562, 0.375, 0.5936, 0.3844, 0.5925, 0.3844, 0.5936, 0.3845, 0.6562, 0.3844, 0.625, 0.6061, 0.625, 0.6062, 0.6562, 0.3844, 0.5936, 0.3844, 0.5925, 0.3844, 0.5925, 0.3844, 0.5936, 0.3844, 0.5925, 0.6062, 0.5648, 0.6062, 0.5648, 0.3844, 0.5925, 0.6062, 0.5648, 0.6062, 0.5936, 0.6062, 0.5936, 0.6062, 0.5648, 0.3845, 0.6574, 0.3845, 0.6562, 0.3845, 0.6562, 0.3845, 0.6574, 0.3844, 0.625, 0.3844, 0.5936, 0.6062, 0.5936, 0.6061, 0.625, 0.3844, 0.5936, 0.3844, 0.5925, 0.6062, 0.5648, 0.6062, 0.5936, 0.3845, 0.6574, 0.3845, 0.6562, 0.6062, 0.6562, 0.6062, 0.6851, 0.3844, 0.625, 0.3844, 0.5936, 0.3844, 0.5936, 0.3844, 0.625, 0.6062, 0.5936, 0.6061, 0.625, 0.6061, 0.625, 0.6062, 0.5936, 0.6061, 0.625, 0.6062, 0.6562, 0.6062, 0.6562, 0.6061, 0.625, 0.6062, 0.6562, 0.6062, 0.6851, 0.6062, 0.6851, 0.6062, 0.6562, 0.6062, 0.6851, 0.3845, 0.6574, 0.3845, 0.6574, 0.6062, 0.6851, 0.3845, 0.6562, 0.3844, 0.625, 0.3844, 0.625, 0.3845, 0.6562])
me_cube_008.update()
me_cube_009 = bpy.data.meshes.new('Cube.009')
me_cube_009.from_pydata([(-1.338, -0.4015, 6.975), (-1.535, -1.0, 8.44), (-1.338, 0.4015, 6.975), (-1.535, 1.0, 8.44), (0.2679, -0.4015, 6.975), (0.4648, -1.0, 8.44), (0.2679, 0.4015, 6.975), (0.4648, 1.0, 8.44), (-1.338, 0.0, 6.975), (-1.535, -0.5, 8.542), (-1.535, 0.0, 8.542), (-1.535, 0.5, 8.542), (0.2679, 0.0, 6.975), (0.4648, 0.5, 8.542), (0.4648, 0.0, 8.542), (0.4648, -0.5, 8.542), (-1.535, 0.251, 8.542), (0.4648, 0.251, 8.542), (-1.338, 0.2016, 6.975), (-1.535, -0.25, 8.542), (0.4648, -0.25, 8.542), (-1.338, -0.2008, 6.975), (0.2679, -0.2008, 6.975), (0.45, 0.2473, 8.424), (0.45, -0.4926, 8.424), (0.45, 0.4926, 8.424), (0.45, -0.4775, 8.424), (0.4499, 0.0, 8.423), (0.2679, 0.2016, 6.975), (0.45, -0.2463, 8.424), (0.45, 0.4776, 8.424), (0.2754, -0.2026, 7.034), (0.2753, 0.2034, 7.034), (0.2753, 0.0, 7.034), (0.2753, 0.2128, 7.034), (0.2754, -0.2121, 7.034), (0.2183, -0.2121, 7.037), (0.3929, -0.4775, 8.427), (0.2183, 0.2128, 7.037), (0.393, 0.4776, 8.427), (0.3929, 1.588e-09, 8.427), (0.393, -0.2463, 8.427), (0.3929, 0.2473, 8.427), (0.2183, -0.2026, 7.037), (0.2183, 0.2034, 7.037), (0.2183, 1.588e-09, 7.037)], [], [(2, 11, 3), (2, 3, 7, 6), (4, 24, 15, 5), (4, 5, 1, 0), (15, 9, 1, 5), (7, 3, 11, 13), (17, 16, 10, 14), (20, 19, 9, 15), (18, 28, 12, 8), (21, 22, 4, 0), (6, 7, 13, 25), (0, 1, 9), (21, 19, 10, 8), (18, 16, 11, 2), (8, 10, 16, 18), (6, 25, 30, 34, 28), (2, 6, 28, 18), (13, 11, 16, 17), (0, 9, 19, 21), (8, 12, 22, 21), (14, 10, 19, 20), (15, 24, 26), (26, 24, 4, 22, 35), (29, 27, 14, 20), (26, 29, 20, 15), (23, 30, 13, 17), (30, 25, 13), (27, 23, 17, 14), (28, 32, 33, 12), (22, 31, 35), (12, 33, 31, 22), (28, 34, 32), (43, 45, 40, 41), (32, 34, 38, 44), (34, 30, 39, 38), (30, 23, 42, 39), (35, 31, 43, 36), (45, 44, 42, 40), (44, 38, 39, 42), (36, 43, 41, 37), (33, 32, 44, 45), (23, 27, 40, 42), (27, 29, 41, 40), (29, 26, 37, 41), (26, 35, 36, 37), (31, 33, 45, 43)])
_uv = me_cube_009.uv_layers.new(name='UVMap')
_uv.uv.foreach_set('vector', [0.375, 0.1875, 0.625, 0.1875, 0.625, 0.25, 0.375, 0.25, 0.625, 0.25, 0.625, 0.5, 0.375, 0.5, 0.375, 0.6875, 0.6061, 0.6875, 0.625, 0.6875, 0.625, 0.75, 0.375, 0.75, 0.625, 0.75, 0.625, 1.0, 0.375, 1.0, 0.625, 0.6875, 0.875, 0.6875, 0.875, 0.75, 0.625, 0.75, 0.625, 0.5, 0.875, 0.5, 0.875, 0.5625, 0.625, 0.5625, 0.625, 0.5936, 0.875, 0.5936, 0.875, 0.625, 0.625, 0.625, 0.625, 0.6562, 0.875, 0.6562, 0.875, 0.6875, 0.625, 0.6875, 0.125, 0.5936, 0.375, 0.5936, 0.375, 0.625, 0.125, 0.625, 0.125, 0.6562, 0.375, 0.6562, 0.375, 0.6875, 0.125, 0.6875, 0.375, 0.5, 0.625, 0.5, 0.625, 0.5625, 0.6062, 0.5578, 0.375, 0.0, 0.625, 0.0, 0.625, 0.0625, 0.375, 0.09375, 0.625, 0.09375, 0.625, 0.125, 0.375, 0.125, 0.375, 0.1564, 0.625, 0.1564, 0.625, 0.1875, 0.375, 0.1875, 0.375, 0.125, 0.625, 0.125, 0.625, 0.1564, 0.375, 0.1564, 0.375, 0.5625, 0.6062, 0.5625, 0.6062, 0.5648, 0.3844, 0.5925, 0.375, 0.5936, 0.125, 0.5625, 0.375, 0.5625, 0.375, 0.5936, 0.125, 0.5936, 0.625, 0.5625, 0.875, 0.5625, 0.875, 0.5936, 0.625, 0.5936, 0.375, 0.0625, 0.625, 0.0625, 0.625, 0.09375, 0.375, 0.09375, 0.125, 0.625, 0.375, 0.625, 0.375, 0.6562, 0.125, 0.6562, 0.625, 0.625, 0.875, 0.625, 0.875, 0.6562, 0.625, 0.6562, 0.625, 0.6875, 0.6061, 0.6875, 0.6062, 0.6851, 0.6062, 0.6851, 0.6061, 0.6875, 0.375, 0.6875, 0.375, 0.6562, 0.3845, 0.6574, 0.6062, 0.6562, 0.6061, 0.625, 0.625, 0.625, 0.625, 0.6562, 0.6062, 0.6851, 0.6062, 0.6562, 0.625, 0.6562, 0.625, 0.6875, 0.6062, 0.5936, 0.6062, 0.5648, 0.625, 0.5625, 0.625, 0.5936, 0.6062, 0.5648, 0.6062, 0.5625, 0.625, 0.5625, 0.6061, 0.625, 0.6062, 0.5936, 0.625, 0.5936, 0.625, 0.625, 0.375, 0.5936, 0.3844, 0.5936, 0.3844, 0.625, 0.375, 0.625, 0.375, 0.6562, 0.3845, 0.6562, 0.3845, 0.6574, 0.375, 0.625, 0.3844, 0.625, 0.3845, 0.6562, 0.375, 0.6562, 0.375, 0.5936, 0.3844, 0.5925, 0.3844, 0.5936, 0.3845, 0.6562, 0.3844, 0.625, 0.6061, 0.625, 0.6062, 0.6562, 0.3844, 0.5936, 0.3844, 0.5925, 0.3844, 0.5925, 0.3844, 0.5936, 0.3844, 0.5925, 0.6062, 0.5648, 0.6062, 0.5648, 0.3844, 0.5925, 0.6062, 0.5648, 0.6062, 0.5936, 0.6062, 0.5936, 0.6062, 0.5648, 0.3845, 0.6574, 0.3845, 0.6562, 0.3845, 0.6562, 0.3845, 0.6574, 0.3844, 0.625, 0.3844, 0.5936, 0.6062, 0.5936, 0.6061, 0.625, 0.3844, 0.5936, 0.3844, 0.5925, 0.6062, 0.5648, 0.6062, 0.5936, 0.3845, 0.6574, 0.3845, 0.6562, 0.6062, 0.6562, 0.6062, 0.6851, 0.3844, 0.625, 0.3844, 0.5936, 0.3844, 0.5936, 0.3844, 0.625, 0.6062, 0.5936, 0.6061, 0.625, 0.6061, 0.625, 0.6062, 0.5936, 0.6061, 0.625, 0.6062, 0.6562, 0.6062, 0.6562, 0.6061, 0.625, 0.6062, 0.6562, 0.6062, 0.6851, 0.6062, 0.6851, 0.6062, 0.6562, 0.6062, 0.6851, 0.3845, 0.6574, 0.3845, 0.6574, 0.6062, 0.6851, 0.3845, 0.6562, 0.3844, 0.625, 0.3844, 0.625, 0.3845, 0.6562])
me_cube_009.update()
me_cube_010 = bpy.data.meshes.new('Cube.010')
me_cube_010.from_pydata([(-1.0, -1.0, -1.0), (-1.0, -1.0, 1.0), (-1.0, 1.0, -1.0), (-1.0, 1.0, 1.0), (1.0, -1.0, -1.0), (1.0, -1.0, 1.0), (1.0, 1.0, -1.0), (1.0, 1.0, 1.0), (0.5, 1.0, -1.0), (0.0, 1.0, -1.0), (-0.5, 1.0, -1.0), (-0.5, 1.0, 1.0), (0.0, 1.0, 1.0), (0.5, 1.0, 1.0), (-0.5, -1.0, -1.0), (0.0, -1.0, -1.0), (0.5, -1.0, -1.0), (0.5, -1.0, 1.0), (0.0, -1.0, 1.0), (-0.5, -1.0, 1.0), (-1.0, 0.5, -1.0), (-1.0, 0.0, -1.0), (-1.0, -0.5, -1.0), (-1.0, -0.5, 1.0), (-1.0, 0.0, 1.0), (-1.0, 0.5, 1.0), (1.0, -0.5, -1.0), (1.0, 0.5, -1.0), (1.0, 0.5, 1.0), (1.0, -0.5, 1.0), (0.5, 0.5, 1.0), (0.0, 0.5, 1.0), (0.0, -0.5, 1.0), (-0.5, 0.5, 1.0), (-0.5, -0.5, 1.0), (-0.5, 0.5, -1.0), (-0.5, 0.0, -1.0), (-0.5, -0.5, -1.0), (0.0, 0.5, -1.0), (0.0, -0.5, -1.0), (0.5, 0.5, -1.0), (0.5, -0.5, -1.0), (0.5, -0.5, 1.0), (-0.5, 0.0, 1.0)], [], [(20, 25, 3, 2), (8, 13, 7, 6), (26, 29, 5, 4), (14, 19, 1, 0), (41, 26, 4, 16), (34, 23, 1, 19), (29, 42, 17, 5), (42, 32, 18, 17), (32, 34, 19, 18), (22, 37, 14, 0), (37, 39, 15, 14), (39, 41, 16, 15), (4, 5, 17, 16), (16, 17, 18, 15), (15, 18, 19, 14), (2, 3, 11, 10), (10, 11, 12, 9), (9, 12, 13, 8), (9, 8, 40, 38), (10, 9, 38, 35), (2, 10, 35, 20), (20, 35, 36, 21), (21, 36, 37, 22), (12, 11, 33, 31), (13, 12, 31, 30), (7, 13, 30, 28), (11, 3, 25, 33), (33, 25, 24, 43), (43, 24, 23, 34), (8, 6, 27, 40), (6, 7, 28, 27), (0, 1, 23, 22), (22, 23, 24, 21), (21, 24, 25, 20), (30, 40, 27, 28), (40, 30, 31, 38), (38, 31, 33, 35), (39, 37, 34, 32), (41, 39, 32, 42), (26, 41, 42, 29), (37, 36, 43, 34), (36, 35, 33, 43)])
_uv = me_cube_010.uv_layers.new(name='UVMap')
_uv.uv.foreach_set('vector', [0.375, 0.1875, 0.625, 0.1875, 0.625, 0.25, 0.375, 0.25, 0.375, 0.4375, 0.625, 0.4375, 0.625, 0.5, 0.375, 0.5, 0.375, 0.6875, 0.625, 0.6875, 0.625, 0.75, 0.375, 0.75, 0.375, 0.9375, 0.625, 0.9375, 0.625, 1.0, 0.375, 1.0, 0.3125, 0.6875, 0.375, 0.6875, 0.375, 0.75, 0.3125, 0.75, 0.8125, 0.6875, 0.875, 0.6875, 0.875, 0.75, 0.8125, 0.75, 0.625, 0.6875, 0.6875, 0.6875, 0.6875, 0.75, 0.625, 0.75, 0.6875, 0.6875, 0.75, 0.6875, 0.75, 0.75, 0.6875, 0.75, 0.75, 0.6875, 0.8125, 0.6875, 0.8125, 0.75, 0.75, 0.75, 0.125, 0.6875, 0.1875, 0.6875, 0.1875, 0.75, 0.125, 0.75, 0.1875, 0.6875, 0.25, 0.6875, 0.25, 0.75, 0.1875, 0.75, 0.25, 0.6875, 0.3125, 0.6875, 0.3125, 0.75, 0.25, 0.75, 0.375, 0.75, 0.625, 0.75, 0.625, 0.8125, 0.375, 0.8125, 0.375, 0.8125, 0.625, 0.8125, 0.625, 0.875, 0.375, 0.875, 0.375, 0.875, 0.625, 0.875, 0.625, 0.9375, 0.375, 0.9375, 0.375, 0.25, 0.625, 0.25, 0.625, 0.3125, 0.375, 0.3125, 0.375, 0.3125, 0.625, 0.3125, 0.625, 0.375, 0.375, 0.375, 0.375, 0.375, 0.625, 0.375, 0.625, 0.4375, 0.375, 0.4375, 0.25, 0.5, 0.3125, 0.5, 0.3125, 0.5625, 0.25, 0.5625, 0.1875, 0.5, 0.25, 0.5, 0.25, 0.5625, 0.1875, 0.5625, 0.125, 0.5, 0.1875, 0.5, 0.1875, 0.5625, 0.125, 0.5625, 0.125, 0.5625, 0.1875, 0.5625, 0.1875, 0.625, 0.125, 0.625, 0.125, 0.625, 0.1875, 0.625, 0.1875, 0.6875, 0.125, 0.6875, 0.75, 0.5, 0.8125, 0.5, 0.8125, 0.5625, 0.75, 0.5625, 0.6875, 0.5, 0.75, 0.5, 0.75, 0.5625, 0.6875, 0.5625, 0.625, 0.5, 0.6875, 0.5, 0.6875, 0.5625, 0.625, 0.5625, 0.8125, 0.5, 0.875, 0.5, 0.875, 0.5625, 0.8125, 0.5625, 0.8125, 0.5625, 0.875, 0.5625, 0.875, 0.625, 0.8125, 0.625, 0.8125, 0.625, 0.875, 0.625, 0.875, 0.6875, 0.8125, 0.6875, 0.3125, 0.5, 0.375, 0.5, 0.375, 0.5625, 0.3125, 0.5625, 0.375, 0.5, 0.625, 0.5, 0.625, 0.5625, 0.375, 0.5625, 0.375, 0.0, 0.625, 0.0, 0.625, 0.0625, 0.375, 0.0625, 0.375, 0.0625, 0.625, 0.0625, 0.625, 0.125, 0.375, 0.125, 0.375, 0.125, 0.625, 0.125, 0.625, 0.1875, 0.375, 0.1875, 0.6875, 0.5625, 0.3125, 0.5625, 0.375, 0.5625, 0.625, 0.5625, 0.3125, 0.5625, 0.6875, 0.5625, 0.75, 0.5625, 0.25, 0.5625, 0.25, 0.5625, 0.75, 0.5625, 0.8125, 0.5625, 0.1875, 0.5625, 0.25, 0.6875, 0.1875, 0.6875, 0.8125, 0.6875, 0.75, 0.6875, 0.3125, 0.6875, 0.25, 0.6875, 0.75, 0.6875, 0.6875, 0.6875, 0.375, 0.6875, 0.3125, 0.6875, 0.6875, 0.6875, 0.625, 0.6875, 0.1875, 0.6875, 0.1875, 0.625, 0.8125, 0.625, 0.8125, 0.6875, 0.1875, 0.625, 0.1875, 0.5625, 0.8125, 0.5625, 0.8125, 0.625])
me_cube_010.update()
me_cube_011 = bpy.data.meshes.new('Cube.011')
me_cube_011.from_pydata([(1.0, -0.5, -1.0), (1.0, 0.0, -1.0), (1.0, 0.5, -1.0), (1.0, 0.5, -0.1982), (1.0, -0.5, -0.1982), (0.5, 0.5, 0.1636), (0.0, 0.5, 0.5483), (0.0, -0.5, 0.5483), (-0.5318, 0.5, 0.962), (-0.5318, -0.5, 0.962), (-0.5, 0.5, -1.0), (-0.5, 0.0, -1.0), (-0.5, -0.5, -1.0), (0.0, 0.5, -1.0), (0.0, 0.0, -1.0), (0.0, -0.5, -1.0), (0.5, 0.5, -1.0), (0.5, 0.0, -1.0), (0.5, -0.5, -1.0), (1.0, 0.0, -0.1982), (0.5, 0.0, 0.1636), (0.5, -0.5, 0.1636), (0.0, 0.0, 0.5483), (-0.5318, 0.0, 0.962), (1.394, -0.5, -1.0), (1.394, 0.0, -1.0), (1.394, 0.5, -1.0)], [], [(13, 16, 17, 14), (14, 17, 18, 15), (10, 13, 14, 11), (11, 14, 15, 12), (16, 2, 1, 17), (17, 1, 0, 18), (19, 4, 24, 25), (2, 3, 26), (6, 8, 23, 22), (22, 23, 9, 7), (5, 6, 22, 20), (20, 22, 7, 21), (3, 5, 20, 19), (19, 20, 21, 4), (0, 1, 25, 24), (4, 0, 24), (3, 19, 25, 26), (1, 2, 26, 25)])
_uv = me_cube_011.uv_layers.new(name='UVMap')
_uv.uv.foreach_set('vector', [0.25, 0.5625, 0.3125, 0.5625, 0.3125, 0.625, 0.25, 0.625, 0.25, 0.625, 0.3125, 0.625, 0.3125, 0.6875, 0.25, 0.6875, 0.1875, 0.5625, 0.25, 0.5625, 0.25, 0.625, 0.1875, 0.625, 0.1875, 0.625, 0.25, 0.625, 0.25, 0.6875, 0.1875, 0.6875, 0.3125, 0.5625, 0.375, 0.5625, 0.375, 0.625, 0.3125, 0.625, 0.3125, 0.625, 0.375, 0.625, 0.375, 0.6875, 0.3125, 0.6875, 0.625, 0.625, 0.625, 0.6875, 0.625, 0.6875, 0.625, 0.625, 0.0, 0.0, 0.0, 0.0, 0.0, 0.0, 0.75, 0.5625, 0.8125, 0.5625, 0.8125, 0.625, 0.75, 0.625, 0.75, 0.625, 0.8125, 0.625, 0.8125, 0.6875, 0.75, 0.6875, 0.6875, 0.5625, 0.75, 0.5625, 0.75, 0.625, 0.6875, 0.625, 0.6875, 0.625, 0.75, 0.625, 0.75, 0.6875, 0.6875, 0.6875, 0.625, 0.5625, 0.6875, 0.5625, 0.6875, 0.625, 0.625, 0.625, 0.625, 0.625, 0.6875, 0.625, 0.6875, 0.6875, 0.625, 0.6875, 0.375, 0.6875, 0.375, 0.625, 0.375, 0.625, 0.375, 0.6875, 0.0, 0.0, 0.0, 0.0, 0.0, 0.0, 0.625, 0.5625, 0.625, 0.625, 0.625, 0.625, 0.625, 0.5625, 0.375, 0.625, 0.375, 0.5625, 0.375, 0.5625, 0.375, 0.625])
me_cube_011.update()

# ---- objects
ob_star_gate_base = bpy.data.objects.new('star_gate_base', me_circle)
ob_symbol_1 = bpy.data.objects.new('symbol_1', me_cube_002)
ob_symbol_3 = bpy.data.objects.new('symbol_3', me_cube_003)
ob_symbol_2 = bpy.data.objects.new('symbol_2', me_cube_004)
ob_symbol_4 = bpy.data.objects.new('symbol_4', me_cube_005)
ob_symbol_6 = bpy.data.objects.new('symbol_6', me_cube_006)
ob_symbol_5 = bpy.data.objects.new('symbol_5', me_cube_007)
ob_symbol_7 = bpy.data.objects.new('symbol_7', me_cube_008)
ob_symbol_8 = bpy.data.objects.new('symbol 8', me_cube_009)
ob_platform = bpy.data.objects.new('platform', me_cube_010)
ob_stairs = bpy.data.objects.new('stairs', me_cube_011)
ob_light = bpy.data.objects.new('Light', light_light)
ob_camera = bpy.data.objects.new('Camera', cam_camera)

# ---- transforms, parenting, visibility, modifiers, constraints
ob_star_gate_base.location = (0.0, 0.0, 3.926)
ob_star_gate_base.rotation_euler = (0.0, 1572.0, 0.0)
ob_star_gate_base.scale = (3.866, 3.866, 3.866)
ob_symbol_1.location = (2.98e-08, 0.0, 4.026)
ob_symbol_1.scale = (0.3313, 0.4938, 0.4938)
ob_symbol_3.location = (2.98e-08, -0.03455, 4.032)
ob_symbol_3.rotation_euler = (0.7854, -0.0, 0.0)
ob_symbol_3.scale = (0.3313, 0.4938, 0.4938)
ob_symbol_2.location = (2.98e-08, 0.03022, 4.028)
ob_symbol_2.rotation_euler = (-0.7854, -0.0, 0.0)
ob_symbol_2.scale = (0.3313, 0.4938, 0.4938)
ob_symbol_4.location = (2.98e-08, 0.09097, 3.997)
ob_symbol_4.rotation_euler = (-1.571, -0.0, 0.0)
ob_symbol_4.scale = (0.3313, 0.4938, 0.4938)
ob_symbol_6.location = (2.98e-08, 0.09948, 3.898)
ob_symbol_6.rotation_euler = (-2.356, -0.0, 0.0)
ob_symbol_6.scale = (0.3313, 0.4938, 0.4938)
ob_symbol_5.location = (2.98e-08, -0.09145, 3.997)
ob_symbol_5.rotation_euler = (1.571, -0.0, 0.0)
ob_symbol_5.scale = (0.3313, 0.4938, 0.4938)
ob_symbol_7.location = (2.98e-08, -0.1006, 3.897)
ob_symbol_7.rotation_euler = (2.356, -0.0, 0.0)
ob_symbol_7.scale = (0.3313, 0.4938, 0.4938)
ob_symbol_8.location = (2.98e-08, 1.433e-08, 3.834)
ob_symbol_8.rotation_euler = (3.142, -0.0, 0.0)
ob_symbol_8.scale = (0.3313, 0.4938, 0.4938)
ob_platform.location = (2.115, 0.0, -0.03569)
ob_platform.scale = (3.054, 4.066, 1.0)
ob_stairs.location = (2.115, 0.0, -0.03569)
ob_stairs.scale = (3.054, 4.066, 1.0)
ob_light.location = (4.076, 1.005, 5.904)
ob_light.rotation_euler = (0.6503, 0.05522, 1.866)
ob_light.lock_rotations_4d = False
ob_light.empty_display_type = 'ARROWS'
ob_light.color = (0.0, 0.0, 0.0, 0.0)
ob_light.lineart.crease_threshold = 0.0
ob_camera.location = (7.359, -6.926, 4.958)
ob_camera.rotation_euler = (1.109, 0.0, 0.8149)
ob_camera.lock_rotations_4d = False
ob_camera.empty_display_type = 'ARROWS'
ob_camera.color = (0.0, 0.0, 0.0, 0.0)
ob_camera.display_type = 'WIRE'
ob_camera.lineart.crease_threshold = 0.0

# ---- collection membership
col_collection.objects.link(ob_star_gate_base)
col_collection.objects.link(ob_symbol_1)
col_collection.objects.link(ob_symbol_3)
col_collection.objects.link(ob_symbol_2)
col_collection.objects.link(ob_symbol_4)
col_collection.objects.link(ob_symbol_6)
col_collection.objects.link(ob_symbol_5)
col_collection.objects.link(ob_symbol_7)
col_collection.objects.link(ob_symbol_8)
col_collection.objects.link(ob_platform)
col_collection.objects.link(ob_stairs)
col_non_object.objects.link(ob_light)
col_non_object.objects.link(ob_camera)
def _layer_coll(name, lc=None):
    lc = lc or bpy.context.view_layer.layer_collection
    for c in lc.children:
        if c.name == name: return c
        r = _layer_coll(name, c)
        if r: return r
_layer_coll('non_object').exclude = True

# ---- scene / render settings (as saved in the file)
scene.camera = ob_camera
scene.frame_start = 1; scene.frame_end = 250; scene.frame_set(1)
scene.render.engine = 'BLENDER_EEVEE_NEXT'
bpy.context.view_layer.update()
